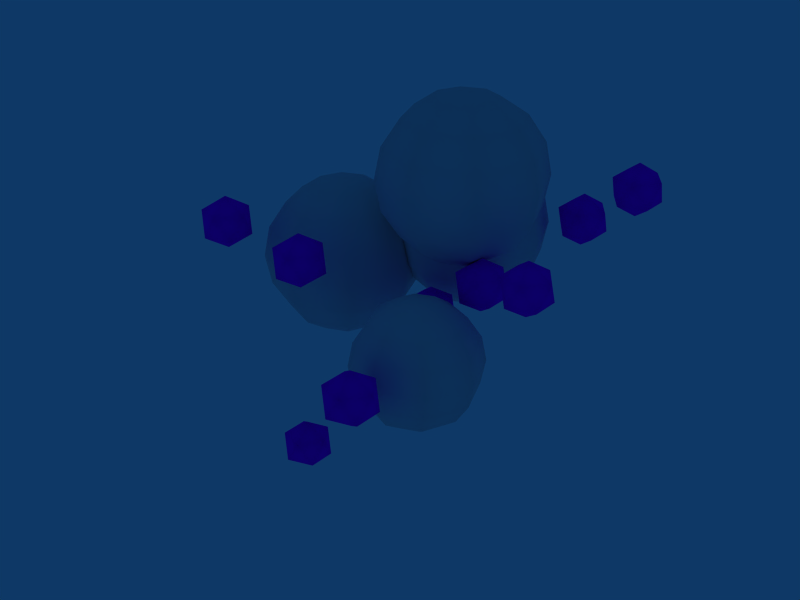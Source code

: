 # Source: ball_missile_s.blend  (saved by Blender 2.76.0; exported with 4.5.12 LTS)
import bpy
from mathutils import Matrix  # noqa: F401  (used for matrix-valued properties, if any)

bpy.ops.wm.read_factory_settings(use_empty=True)
scene = bpy.context.scene
scene.name = 'Scene'

# ---- collections
col_collection_1 = bpy.data.collections.new('Collection 1'); scene.collection.children.link(col_collection_1)

# ---- materials (node trees are filled in below, after node groups)
mat_material_002 = bpy.data.materials.new('Material.002')
mat_material_002.alpha_threshold = 0.0
mat_material_002.preview_render_type = 'FLAT'
mat_material_002.diffuse_color = (0.8333, 0.0, 1.0, 1.0)
mat_material_002.specular_color = (0.42, 0.42, 0.42)
mat_material_002.roughness = 0.5
mat_material_002.line_color = (0.0, 0.0, 0.0, 0.9047)
mat_material = bpy.data.materials.new('Material')
mat_material.alpha_threshold = 0.0
mat_material.preview_render_type = 'FLAT'
mat_material.diffuse_color = (0.8332, 0.8332, 0.8452, 1.0)
mat_material.specular_color = (0.5593, 0.5593, 0.5593)
mat_material.roughness = 0.5
mat_material.line_color = (0.0, 0.0, 0.0, 0.9047)

# ---- material node trees

# ---- world
world_world = bpy.data.worlds.new('World'); scene.world = world_world
world_world.color = (0.05656, 0.2208, 0.4)
world_world.use_sun_shadow = False
world_world.sun_shadow_jitter_overblur = 0.0
world_world.cycles.sampling_method = 'MANUAL'
world_world.cycles.sample_map_resolution = 256

# ---- meshes
me_sphere_025 = bpy.data.meshes.new('Sphere.025')
me_sphere_025.from_pydata([(0.0, 0.0, -1.414), (1.023, -0.7435, -0.6325), (-0.3909, -1.203, -0.6325), (-1.265, 0.0, -0.6325), (-0.3909, 1.203, -0.6325), (1.023, 0.7435, -0.6325), (0.3909, -1.203, 0.6325), (-1.023, -0.7435, 0.6325), (-1.023, 0.7435, 0.6325), (0.3909, 1.203, 0.6325), (1.265, 0.0, 0.6325), (0.0, 0.0, 1.414)], [], [(2, 0, 1), (1, 0, 5), (3, 0, 2), (4, 0, 3), (5, 0, 4), (1, 5, 10), (2, 1, 6), (3, 2, 7), (4, 3, 8), (5, 4, 9), (10, 6, 1), (6, 7, 2), (7, 8, 3), (8, 9, 4), (9, 10, 5), (6, 10, 11), (7, 6, 11), (8, 7, 11), (9, 8, 11), (10, 9, 11)])
me_sphere_025.polygons.foreach_set('use_smooth', [True] * 20)
_uv = me_sphere_025.uv_layers.new(name='UVMap')
_uv.uv.foreach_set('vector', [1.177, 0.7807, 0.7561, 0.8549, 0.9673, 0.6272, 0.9673, 0.6272, 0.7561, 0.8549, 0.7962, 0.5075, 0.443, 0.7223, 0.7561, 0.8549, 1.177, 0.7807, 0.6206, 0.5578, 0.7561, 0.8549, 0.443, 0.7223, 0.7962, 0.5075, 0.7561, 0.8549, 0.6206, 0.5578, 0.9673, 0.6272, 0.7962, 0.5075, 0.943, 0.2777, 1.177, 0.7807, 0.9673, 0.6272, 1.121, 0.4422, 0.443, 0.7223, 0.1769, 0.7807, 0.2962, 0.4925, 0.6206, 0.5578, 0.443, 0.7223, 0.4673, 0.3728, 0.7962, 0.5075, 0.6206, 0.5578, 0.6769, 0.2193, 0.943, 0.2777, 1.121, 0.4422, 0.9673, 0.6272, 0.1206, 0.4422, 0.2962, 0.4925, 0.1769, 0.7807, 0.2962, 0.4925, 0.4673, 0.3728, 0.443, 0.7223, 0.4673, 0.3728, 0.6769, 0.2193, 0.6206, 0.5578, 0.6769, 0.2193, 0.943, 0.2777, 0.7962, 0.5075, 1.121, 0.4422, 0.943, 0.2777, 1.256, 0.1451, 0.2962, 0.4925, 0.1206, 0.4422, 0.2561, 0.1451, 0.4673, 0.3728, 0.2962, 0.4925, 0.2561, 0.1451, 0.6769, 0.2193, 0.4673, 0.3728, 0.2561, 0.1451, 0.943, 0.2777, 0.6769, 0.2193, 1.256, 0.1451])
_ca = me_sphere_025.color_attributes.new('Col', 'BYTE_COLOR', 'CORNER')
_ca.data.foreach_set('color', [1.0, 1.0, 1.0, 1.0, 1.0, 1.0, 1.0, 1.0, 1.0, 1.0, 1.0, 1.0, 1.0, 1.0, 1.0, 1.0, 1.0, 1.0, 1.0, 1.0, 1.0, 1.0, 1.0, 1.0, 1.0, 1.0, 1.0, 1.0, 1.0, 1.0, 1.0, 1.0, 1.0, 1.0, 1.0, 1.0, 1.0, 1.0, 1.0, 1.0, 1.0, 1.0, 1.0, 1.0, 1.0, 1.0, 1.0, 1.0, 1.0, 1.0, 1.0, 1.0, 1.0, 1.0, 1.0, 1.0, 1.0, 1.0, 1.0, 1.0, 1.0, 1.0, 1.0, 1.0, 1.0, 1.0, 1.0, 1.0, 1.0, 1.0, 1.0, 1.0, 1.0, 1.0, 1.0, 1.0, 1.0, 1.0, 1.0, 1.0, 1.0, 1.0, 1.0, 1.0, 1.0, 1.0, 1.0, 1.0, 1.0, 1.0, 1.0, 1.0, 1.0, 1.0, 1.0, 1.0, 1.0, 1.0, 1.0, 1.0, 1.0, 1.0, 1.0, 1.0, 1.0, 1.0, 1.0, 1.0, 1.0, 1.0, 1.0, 1.0, 1.0, 1.0, 1.0, 1.0, 1.0, 1.0, 1.0, 1.0, 1.0, 1.0, 1.0, 1.0, 1.0, 1.0, 1.0, 1.0, 1.0, 1.0, 1.0, 1.0, 1.0, 1.0, 1.0, 1.0, 1.0, 1.0, 1.0, 1.0, 1.0, 1.0, 1.0, 1.0, 1.0, 1.0, 1.0, 1.0, 1.0, 1.0, 1.0, 1.0, 1.0, 1.0, 1.0, 1.0, 1.0, 1.0, 1.0, 1.0, 1.0, 1.0, 1.0, 1.0, 1.0, 1.0, 1.0, 1.0, 1.0, 1.0, 1.0, 1.0, 1.0, 1.0, 1.0, 1.0, 1.0, 1.0, 1.0, 1.0, 1.0, 1.0, 1.0, 1.0, 1.0, 1.0, 1.0, 1.0, 1.0, 1.0, 1.0, 1.0, 1.0, 1.0, 1.0, 1.0, 1.0, 1.0, 1.0, 1.0, 1.0, 1.0, 1.0, 1.0, 1.0, 1.0, 1.0, 1.0, 1.0, 1.0, 1.0, 1.0, 1.0, 1.0, 1.0, 1.0, 1.0, 1.0, 1.0, 1.0, 1.0, 1.0, 1.0, 1.0, 1.0, 1.0, 1.0, 1.0, 1.0, 1.0, 1.0, 1.0, 1.0, 1.0, 1.0, 1.0, 1.0, 1.0, 1.0, 1.0])
me_sphere_025.materials.append(mat_material_002)
me_sphere_025.use_remesh_preserve_volume = False
me_sphere_025.use_remesh_preserve_attributes = False
me_sphere_025.use_mirror_vertex_groups = False
me_sphere_025.update()
me_sphere_024 = bpy.data.meshes.new('Sphere.024')
me_sphere_024.from_pydata([(0.0, 0.0, -1.414), (1.023, -0.7435, -0.6325), (-0.3909, -1.203, -0.6325), (-1.265, 0.0, -0.6325), (-0.3909, 1.203, -0.6325), (1.023, 0.7435, -0.6325), (0.3909, -1.203, 0.6325), (-1.023, -0.7435, 0.6325), (-1.023, 0.7435, 0.6325), (0.3909, 1.203, 0.6325), (1.265, 0.0, 0.6325), (0.0, 0.0, 1.414)], [], [(2, 0, 1), (1, 0, 5), (3, 0, 2), (4, 0, 3), (5, 0, 4), (1, 5, 10), (2, 1, 6), (3, 2, 7), (4, 3, 8), (5, 4, 9), (10, 6, 1), (6, 7, 2), (7, 8, 3), (8, 9, 4), (9, 10, 5), (6, 10, 11), (7, 6, 11), (8, 7, 11), (9, 8, 11), (10, 9, 11)])
me_sphere_024.polygons.foreach_set('use_smooth', [True] * 20)
_uv = me_sphere_024.uv_layers.new(name='UVMap')
_uv.uv.foreach_set('vector', [1.177, 0.7807, 0.7561, 0.8549, 0.9673, 0.6272, 0.9673, 0.6272, 0.7561, 0.8549, 0.7962, 0.5075, 0.443, 0.7223, 0.7561, 0.8549, 1.177, 0.7807, 0.6206, 0.5578, 0.7561, 0.8549, 0.443, 0.7223, 0.7962, 0.5075, 0.7561, 0.8549, 0.6206, 0.5578, 0.9673, 0.6272, 0.7962, 0.5075, 0.943, 0.2777, 1.177, 0.7807, 0.9673, 0.6272, 1.121, 0.4422, 0.443, 0.7223, 0.1769, 0.7807, 0.2962, 0.4925, 0.6206, 0.5578, 0.443, 0.7223, 0.4673, 0.3728, 0.7962, 0.5075, 0.6206, 0.5578, 0.6769, 0.2193, 0.943, 0.2777, 1.121, 0.4422, 0.9673, 0.6272, 0.1206, 0.4422, 0.2962, 0.4925, 0.1769, 0.7807, 0.2962, 0.4925, 0.4673, 0.3728, 0.443, 0.7223, 0.4673, 0.3728, 0.6769, 0.2193, 0.6206, 0.5578, 0.6769, 0.2193, 0.943, 0.2777, 0.7962, 0.5075, 1.121, 0.4422, 0.943, 0.2777, 1.256, 0.1451, 0.2962, 0.4925, 0.1206, 0.4422, 0.2561, 0.1451, 0.4673, 0.3728, 0.2962, 0.4925, 0.2561, 0.1451, 0.6769, 0.2193, 0.4673, 0.3728, 0.2561, 0.1451, 0.943, 0.2777, 0.6769, 0.2193, 1.256, 0.1451])
_ca = me_sphere_024.color_attributes.new('Col', 'BYTE_COLOR', 'CORNER')
_ca.data.foreach_set('color', [1.0, 1.0, 1.0, 1.0, 1.0, 1.0, 1.0, 1.0, 1.0, 1.0, 1.0, 1.0, 1.0, 1.0, 1.0, 1.0, 1.0, 1.0, 1.0, 1.0, 1.0, 1.0, 1.0, 1.0, 1.0, 1.0, 1.0, 1.0, 1.0, 1.0, 1.0, 1.0, 1.0, 1.0, 1.0, 1.0, 1.0, 1.0, 1.0, 1.0, 1.0, 1.0, 1.0, 1.0, 1.0, 1.0, 1.0, 1.0, 1.0, 1.0, 1.0, 1.0, 1.0, 1.0, 1.0, 1.0, 1.0, 1.0, 1.0, 1.0, 1.0, 1.0, 1.0, 1.0, 1.0, 1.0, 1.0, 1.0, 1.0, 1.0, 1.0, 1.0, 1.0, 1.0, 1.0, 1.0, 1.0, 1.0, 1.0, 1.0, 1.0, 1.0, 1.0, 1.0, 1.0, 1.0, 1.0, 1.0, 1.0, 1.0, 1.0, 1.0, 1.0, 1.0, 1.0, 1.0, 1.0, 1.0, 1.0, 1.0, 1.0, 1.0, 1.0, 1.0, 1.0, 1.0, 1.0, 1.0, 1.0, 1.0, 1.0, 1.0, 1.0, 1.0, 1.0, 1.0, 1.0, 1.0, 1.0, 1.0, 1.0, 1.0, 1.0, 1.0, 1.0, 1.0, 1.0, 1.0, 1.0, 1.0, 1.0, 1.0, 1.0, 1.0, 1.0, 1.0, 1.0, 1.0, 1.0, 1.0, 1.0, 1.0, 1.0, 1.0, 1.0, 1.0, 1.0, 1.0, 1.0, 1.0, 1.0, 1.0, 1.0, 1.0, 1.0, 1.0, 1.0, 1.0, 1.0, 1.0, 1.0, 1.0, 1.0, 1.0, 1.0, 1.0, 1.0, 1.0, 1.0, 1.0, 1.0, 1.0, 1.0, 1.0, 1.0, 1.0, 1.0, 1.0, 1.0, 1.0, 1.0, 1.0, 1.0, 1.0, 1.0, 1.0, 1.0, 1.0, 1.0, 1.0, 1.0, 1.0, 1.0, 1.0, 1.0, 1.0, 1.0, 1.0, 1.0, 1.0, 1.0, 1.0, 1.0, 1.0, 1.0, 1.0, 1.0, 1.0, 1.0, 1.0, 1.0, 1.0, 1.0, 1.0, 1.0, 1.0, 1.0, 1.0, 1.0, 1.0, 1.0, 1.0, 1.0, 1.0, 1.0, 1.0, 1.0, 1.0, 1.0, 1.0, 1.0, 1.0, 1.0, 1.0, 1.0, 1.0, 1.0, 1.0, 1.0, 1.0])
me_sphere_024.materials.append(mat_material_002)
me_sphere_024.use_remesh_preserve_volume = False
me_sphere_024.use_remesh_preserve_attributes = False
me_sphere_024.use_mirror_vertex_groups = False
me_sphere_024.update()
me_sphere_023 = bpy.data.meshes.new('Sphere.023')
me_sphere_023.from_pydata([(0.0, 0.0, -1.414), (1.023, -0.7435, -0.6325), (-0.3909, -1.203, -0.6325), (-1.265, 0.0, -0.6325), (-0.3909, 1.203, -0.6325), (1.023, 0.7435, -0.6325), (0.3909, -1.203, 0.6325), (-1.023, -0.7435, 0.6325), (-1.023, 0.7435, 0.6325), (0.3909, 1.203, 0.6325), (1.265, 0.0, 0.6325), (0.0, 0.0, 1.414)], [], [(2, 0, 1), (1, 0, 5), (3, 0, 2), (4, 0, 3), (5, 0, 4), (1, 5, 10), (2, 1, 6), (3, 2, 7), (4, 3, 8), (5, 4, 9), (10, 6, 1), (6, 7, 2), (7, 8, 3), (8, 9, 4), (9, 10, 5), (6, 10, 11), (7, 6, 11), (8, 7, 11), (9, 8, 11), (10, 9, 11)])
me_sphere_023.polygons.foreach_set('use_smooth', [True] * 20)
_uv = me_sphere_023.uv_layers.new(name='UVMap')
_uv.uv.foreach_set('vector', [1.177, 0.7807, 0.7561, 0.8549, 0.9673, 0.6272, 0.9673, 0.6272, 0.7561, 0.8549, 0.7962, 0.5075, 0.443, 0.7223, 0.7561, 0.8549, 1.177, 0.7807, 0.6206, 0.5578, 0.7561, 0.8549, 0.443, 0.7223, 0.7962, 0.5075, 0.7561, 0.8549, 0.6206, 0.5578, 0.9673, 0.6272, 0.7962, 0.5075, 0.943, 0.2777, 1.177, 0.7807, 0.9673, 0.6272, 1.121, 0.4422, 0.443, 0.7223, 0.1769, 0.7807, 0.2962, 0.4925, 0.6206, 0.5578, 0.443, 0.7223, 0.4673, 0.3728, 0.7962, 0.5075, 0.6206, 0.5578, 0.6769, 0.2193, 0.943, 0.2777, 1.121, 0.4422, 0.9673, 0.6272, 0.1206, 0.4422, 0.2962, 0.4925, 0.1769, 0.7807, 0.2962, 0.4925, 0.4673, 0.3728, 0.443, 0.7223, 0.4673, 0.3728, 0.6769, 0.2193, 0.6206, 0.5578, 0.6769, 0.2193, 0.943, 0.2777, 0.7962, 0.5075, 1.121, 0.4422, 0.943, 0.2777, 1.256, 0.1451, 0.2962, 0.4925, 0.1206, 0.4422, 0.2561, 0.1451, 0.4673, 0.3728, 0.2962, 0.4925, 0.2561, 0.1451, 0.6769, 0.2193, 0.4673, 0.3728, 0.2561, 0.1451, 0.943, 0.2777, 0.6769, 0.2193, 1.256, 0.1451])
_ca = me_sphere_023.color_attributes.new('Col', 'BYTE_COLOR', 'CORNER')
_ca.data.foreach_set('color', [1.0, 1.0, 1.0, 1.0, 1.0, 1.0, 1.0, 1.0, 1.0, 1.0, 1.0, 1.0, 1.0, 1.0, 1.0, 1.0, 1.0, 1.0, 1.0, 1.0, 1.0, 1.0, 1.0, 1.0, 1.0, 1.0, 1.0, 1.0, 1.0, 1.0, 1.0, 1.0, 1.0, 1.0, 1.0, 1.0, 1.0, 1.0, 1.0, 1.0, 1.0, 1.0, 1.0, 1.0, 1.0, 1.0, 1.0, 1.0, 1.0, 1.0, 1.0, 1.0, 1.0, 1.0, 1.0, 1.0, 1.0, 1.0, 1.0, 1.0, 1.0, 1.0, 1.0, 1.0, 1.0, 1.0, 1.0, 1.0, 1.0, 1.0, 1.0, 1.0, 1.0, 1.0, 1.0, 1.0, 1.0, 1.0, 1.0, 1.0, 1.0, 1.0, 1.0, 1.0, 1.0, 1.0, 1.0, 1.0, 1.0, 1.0, 1.0, 1.0, 1.0, 1.0, 1.0, 1.0, 1.0, 1.0, 1.0, 1.0, 1.0, 1.0, 1.0, 1.0, 1.0, 1.0, 1.0, 1.0, 1.0, 1.0, 1.0, 1.0, 1.0, 1.0, 1.0, 1.0, 1.0, 1.0, 1.0, 1.0, 1.0, 1.0, 1.0, 1.0, 1.0, 1.0, 1.0, 1.0, 1.0, 1.0, 1.0, 1.0, 1.0, 1.0, 1.0, 1.0, 1.0, 1.0, 1.0, 1.0, 1.0, 1.0, 1.0, 1.0, 1.0, 1.0, 1.0, 1.0, 1.0, 1.0, 1.0, 1.0, 1.0, 1.0, 1.0, 1.0, 1.0, 1.0, 1.0, 1.0, 1.0, 1.0, 1.0, 1.0, 1.0, 1.0, 1.0, 1.0, 1.0, 1.0, 1.0, 1.0, 1.0, 1.0, 1.0, 1.0, 1.0, 1.0, 1.0, 1.0, 1.0, 1.0, 1.0, 1.0, 1.0, 1.0, 1.0, 1.0, 1.0, 1.0, 1.0, 1.0, 1.0, 1.0, 1.0, 1.0, 1.0, 1.0, 1.0, 1.0, 1.0, 1.0, 1.0, 1.0, 1.0, 1.0, 1.0, 1.0, 1.0, 1.0, 1.0, 1.0, 1.0, 1.0, 1.0, 1.0, 1.0, 1.0, 1.0, 1.0, 1.0, 1.0, 1.0, 1.0, 1.0, 1.0, 1.0, 1.0, 1.0, 1.0, 1.0, 1.0, 1.0, 1.0, 1.0, 1.0, 1.0, 1.0, 1.0, 1.0])
me_sphere_023.materials.append(mat_material_002)
me_sphere_023.use_remesh_preserve_volume = False
me_sphere_023.use_remesh_preserve_attributes = False
me_sphere_023.use_mirror_vertex_groups = False
me_sphere_023.update()
me_sphere_022 = bpy.data.meshes.new('Sphere.022')
me_sphere_022.from_pydata([(0.0, 0.0, -1.414), (1.023, -0.7435, -0.6325), (-0.3909, -1.203, -0.6325), (-1.265, 0.0, -0.6325), (-0.3909, 1.203, -0.6325), (1.023, 0.7435, -0.6325), (0.3909, -1.203, 0.6325), (-1.023, -0.7435, 0.6325), (-1.023, 0.7435, 0.6325), (0.3909, 1.203, 0.6325), (1.265, 0.0, 0.6325), (0.0, 0.0, 1.414)], [], [(2, 0, 1), (1, 0, 5), (3, 0, 2), (4, 0, 3), (5, 0, 4), (1, 5, 10), (2, 1, 6), (3, 2, 7), (4, 3, 8), (5, 4, 9), (10, 6, 1), (6, 7, 2), (7, 8, 3), (8, 9, 4), (9, 10, 5), (6, 10, 11), (7, 6, 11), (8, 7, 11), (9, 8, 11), (10, 9, 11)])
me_sphere_022.polygons.foreach_set('use_smooth', [True] * 20)
_uv = me_sphere_022.uv_layers.new(name='UVMap')
_uv.uv.foreach_set('vector', [1.177, 0.7807, 0.7561, 0.8549, 0.9673, 0.6272, 0.9673, 0.6272, 0.7561, 0.8549, 0.7962, 0.5075, 0.443, 0.7223, 0.7561, 0.8549, 1.177, 0.7807, 0.6206, 0.5578, 0.7561, 0.8549, 0.443, 0.7223, 0.7962, 0.5075, 0.7561, 0.8549, 0.6206, 0.5578, 0.9673, 0.6272, 0.7962, 0.5075, 0.943, 0.2777, 1.177, 0.7807, 0.9673, 0.6272, 1.121, 0.4422, 0.443, 0.7223, 0.1769, 0.7807, 0.2962, 0.4925, 0.6206, 0.5578, 0.443, 0.7223, 0.4673, 0.3728, 0.7962, 0.5075, 0.6206, 0.5578, 0.6769, 0.2193, 0.943, 0.2777, 1.121, 0.4422, 0.9673, 0.6272, 0.1206, 0.4422, 0.2962, 0.4925, 0.1769, 0.7807, 0.2962, 0.4925, 0.4673, 0.3728, 0.443, 0.7223, 0.4673, 0.3728, 0.6769, 0.2193, 0.6206, 0.5578, 0.6769, 0.2193, 0.943, 0.2777, 0.7962, 0.5075, 1.121, 0.4422, 0.943, 0.2777, 1.256, 0.1451, 0.2962, 0.4925, 0.1206, 0.4422, 0.2561, 0.1451, 0.4673, 0.3728, 0.2962, 0.4925, 0.2561, 0.1451, 0.6769, 0.2193, 0.4673, 0.3728, 0.2561, 0.1451, 0.943, 0.2777, 0.6769, 0.2193, 1.256, 0.1451])
_ca = me_sphere_022.color_attributes.new('Col', 'BYTE_COLOR', 'CORNER')
_ca.data.foreach_set('color', [1.0, 1.0, 1.0, 1.0, 1.0, 1.0, 1.0, 1.0, 1.0, 1.0, 1.0, 1.0, 1.0, 1.0, 1.0, 1.0, 1.0, 1.0, 1.0, 1.0, 1.0, 1.0, 1.0, 1.0, 1.0, 1.0, 1.0, 1.0, 1.0, 1.0, 1.0, 1.0, 1.0, 1.0, 1.0, 1.0, 1.0, 1.0, 1.0, 1.0, 1.0, 1.0, 1.0, 1.0, 1.0, 1.0, 1.0, 1.0, 1.0, 1.0, 1.0, 1.0, 1.0, 1.0, 1.0, 1.0, 1.0, 1.0, 1.0, 1.0, 1.0, 1.0, 1.0, 1.0, 1.0, 1.0, 1.0, 1.0, 1.0, 1.0, 1.0, 1.0, 1.0, 1.0, 1.0, 1.0, 1.0, 1.0, 1.0, 1.0, 1.0, 1.0, 1.0, 1.0, 1.0, 1.0, 1.0, 1.0, 1.0, 1.0, 1.0, 1.0, 1.0, 1.0, 1.0, 1.0, 1.0, 1.0, 1.0, 1.0, 1.0, 1.0, 1.0, 1.0, 1.0, 1.0, 1.0, 1.0, 1.0, 1.0, 1.0, 1.0, 1.0, 1.0, 1.0, 1.0, 1.0, 1.0, 1.0, 1.0, 1.0, 1.0, 1.0, 1.0, 1.0, 1.0, 1.0, 1.0, 1.0, 1.0, 1.0, 1.0, 1.0, 1.0, 1.0, 1.0, 1.0, 1.0, 1.0, 1.0, 1.0, 1.0, 1.0, 1.0, 1.0, 1.0, 1.0, 1.0, 1.0, 1.0, 1.0, 1.0, 1.0, 1.0, 1.0, 1.0, 1.0, 1.0, 1.0, 1.0, 1.0, 1.0, 1.0, 1.0, 1.0, 1.0, 1.0, 1.0, 1.0, 1.0, 1.0, 1.0, 1.0, 1.0, 1.0, 1.0, 1.0, 1.0, 1.0, 1.0, 1.0, 1.0, 1.0, 1.0, 1.0, 1.0, 1.0, 1.0, 1.0, 1.0, 1.0, 1.0, 1.0, 1.0, 1.0, 1.0, 1.0, 1.0, 1.0, 1.0, 1.0, 1.0, 1.0, 1.0, 1.0, 1.0, 1.0, 1.0, 1.0, 1.0, 1.0, 1.0, 1.0, 1.0, 1.0, 1.0, 1.0, 1.0, 1.0, 1.0, 1.0, 1.0, 1.0, 1.0, 1.0, 1.0, 1.0, 1.0, 1.0, 1.0, 1.0, 1.0, 1.0, 1.0, 1.0, 1.0, 1.0, 1.0, 1.0, 1.0])
me_sphere_022.materials.append(mat_material_002)
me_sphere_022.use_remesh_preserve_volume = False
me_sphere_022.use_remesh_preserve_attributes = False
me_sphere_022.use_mirror_vertex_groups = False
me_sphere_022.update()
me_sphere_021 = bpy.data.meshes.new('Sphere.021')
me_sphere_021.from_pydata([(0.0, 0.0, -1.414), (1.023, -0.7435, -0.6325), (-0.3909, -1.203, -0.6325), (-1.265, 0.0, -0.6325), (-0.3909, 1.203, -0.6325), (1.023, 0.7435, -0.6325), (0.3909, -1.203, 0.6325), (-1.023, -0.7435, 0.6325), (-1.023, 0.7435, 0.6325), (0.3909, 1.203, 0.6325), (1.265, 0.0, 0.6325), (0.0, 0.0, 1.414)], [], [(2, 0, 1), (1, 0, 5), (3, 0, 2), (4, 0, 3), (5, 0, 4), (1, 5, 10), (2, 1, 6), (3, 2, 7), (4, 3, 8), (5, 4, 9), (10, 6, 1), (6, 7, 2), (7, 8, 3), (8, 9, 4), (9, 10, 5), (6, 10, 11), (7, 6, 11), (8, 7, 11), (9, 8, 11), (10, 9, 11)])
me_sphere_021.polygons.foreach_set('use_smooth', [True] * 20)
_uv = me_sphere_021.uv_layers.new(name='UVMap')
_uv.uv.foreach_set('vector', [1.177, 0.7807, 0.7561, 0.8549, 0.9673, 0.6272, 0.9673, 0.6272, 0.7561, 0.8549, 0.7962, 0.5075, 0.443, 0.7223, 0.7561, 0.8549, 1.177, 0.7807, 0.6206, 0.5578, 0.7561, 0.8549, 0.443, 0.7223, 0.7962, 0.5075, 0.7561, 0.8549, 0.6206, 0.5578, 0.9673, 0.6272, 0.7962, 0.5075, 0.943, 0.2777, 1.177, 0.7807, 0.9673, 0.6272, 1.121, 0.4422, 0.443, 0.7223, 0.1769, 0.7807, 0.2962, 0.4925, 0.6206, 0.5578, 0.443, 0.7223, 0.4673, 0.3728, 0.7962, 0.5075, 0.6206, 0.5578, 0.6769, 0.2193, 0.943, 0.2777, 1.121, 0.4422, 0.9673, 0.6272, 0.1206, 0.4422, 0.2962, 0.4925, 0.1769, 0.7807, 0.2962, 0.4925, 0.4673, 0.3728, 0.443, 0.7223, 0.4673, 0.3728, 0.6769, 0.2193, 0.6206, 0.5578, 0.6769, 0.2193, 0.943, 0.2777, 0.7962, 0.5075, 1.121, 0.4422, 0.943, 0.2777, 1.256, 0.1451, 0.2962, 0.4925, 0.1206, 0.4422, 0.2561, 0.1451, 0.4673, 0.3728, 0.2962, 0.4925, 0.2561, 0.1451, 0.6769, 0.2193, 0.4673, 0.3728, 0.2561, 0.1451, 0.943, 0.2777, 0.6769, 0.2193, 1.256, 0.1451])
_ca = me_sphere_021.color_attributes.new('Col', 'BYTE_COLOR', 'CORNER')
_ca.data.foreach_set('color', [1.0, 1.0, 1.0, 1.0, 1.0, 1.0, 1.0, 1.0, 1.0, 1.0, 1.0, 1.0, 1.0, 1.0, 1.0, 1.0, 1.0, 1.0, 1.0, 1.0, 1.0, 1.0, 1.0, 1.0, 1.0, 1.0, 1.0, 1.0, 1.0, 1.0, 1.0, 1.0, 1.0, 1.0, 1.0, 1.0, 1.0, 1.0, 1.0, 1.0, 1.0, 1.0, 1.0, 1.0, 1.0, 1.0, 1.0, 1.0, 1.0, 1.0, 1.0, 1.0, 1.0, 1.0, 1.0, 1.0, 1.0, 1.0, 1.0, 1.0, 1.0, 1.0, 1.0, 1.0, 1.0, 1.0, 1.0, 1.0, 1.0, 1.0, 1.0, 1.0, 1.0, 1.0, 1.0, 1.0, 1.0, 1.0, 1.0, 1.0, 1.0, 1.0, 1.0, 1.0, 1.0, 1.0, 1.0, 1.0, 1.0, 1.0, 1.0, 1.0, 1.0, 1.0, 1.0, 1.0, 1.0, 1.0, 1.0, 1.0, 1.0, 1.0, 1.0, 1.0, 1.0, 1.0, 1.0, 1.0, 1.0, 1.0, 1.0, 1.0, 1.0, 1.0, 1.0, 1.0, 1.0, 1.0, 1.0, 1.0, 1.0, 1.0, 1.0, 1.0, 1.0, 1.0, 1.0, 1.0, 1.0, 1.0, 1.0, 1.0, 1.0, 1.0, 1.0, 1.0, 1.0, 1.0, 1.0, 1.0, 1.0, 1.0, 1.0, 1.0, 1.0, 1.0, 1.0, 1.0, 1.0, 1.0, 1.0, 1.0, 1.0, 1.0, 1.0, 1.0, 1.0, 1.0, 1.0, 1.0, 1.0, 1.0, 1.0, 1.0, 1.0, 1.0, 1.0, 1.0, 1.0, 1.0, 1.0, 1.0, 1.0, 1.0, 1.0, 1.0, 1.0, 1.0, 1.0, 1.0, 1.0, 1.0, 1.0, 1.0, 1.0, 1.0, 1.0, 1.0, 1.0, 1.0, 1.0, 1.0, 1.0, 1.0, 1.0, 1.0, 1.0, 1.0, 1.0, 1.0, 1.0, 1.0, 1.0, 1.0, 1.0, 1.0, 1.0, 1.0, 1.0, 1.0, 1.0, 1.0, 1.0, 1.0, 1.0, 1.0, 1.0, 1.0, 1.0, 1.0, 1.0, 1.0, 1.0, 1.0, 1.0, 1.0, 1.0, 1.0, 1.0, 1.0, 1.0, 1.0, 1.0, 1.0, 1.0, 1.0, 1.0, 1.0, 1.0, 1.0])
me_sphere_021.materials.append(mat_material_002)
me_sphere_021.use_remesh_preserve_volume = False
me_sphere_021.use_remesh_preserve_attributes = False
me_sphere_021.use_mirror_vertex_groups = False
me_sphere_021.update()
me_sphere_020 = bpy.data.meshes.new('Sphere.020')
me_sphere_020.from_pydata([(0.0, 0.0, -1.414), (1.023, -0.7435, -0.6325), (-0.3909, -1.203, -0.6325), (-1.265, 0.0, -0.6325), (-0.3909, 1.203, -0.6325), (1.023, 0.7435, -0.6325), (0.3909, -1.203, 0.6325), (-1.023, -0.7435, 0.6325), (-1.023, 0.7435, 0.6325), (0.3909, 1.203, 0.6325), (1.265, 0.0, 0.6325), (0.0, 0.0, 1.414)], [], [(2, 0, 1), (1, 0, 5), (3, 0, 2), (4, 0, 3), (5, 0, 4), (1, 5, 10), (2, 1, 6), (3, 2, 7), (4, 3, 8), (5, 4, 9), (10, 6, 1), (6, 7, 2), (7, 8, 3), (8, 9, 4), (9, 10, 5), (6, 10, 11), (7, 6, 11), (8, 7, 11), (9, 8, 11), (10, 9, 11)])
me_sphere_020.polygons.foreach_set('use_smooth', [True] * 20)
_uv = me_sphere_020.uv_layers.new(name='UVMap')
_uv.uv.foreach_set('vector', [1.177, 0.7807, 0.7561, 0.8549, 0.9673, 0.6272, 0.9673, 0.6272, 0.7561, 0.8549, 0.7962, 0.5075, 0.443, 0.7223, 0.7561, 0.8549, 1.177, 0.7807, 0.6206, 0.5578, 0.7561, 0.8549, 0.443, 0.7223, 0.7962, 0.5075, 0.7561, 0.8549, 0.6206, 0.5578, 0.9673, 0.6272, 0.7962, 0.5075, 0.943, 0.2777, 1.177, 0.7807, 0.9673, 0.6272, 1.121, 0.4422, 0.443, 0.7223, 0.1769, 0.7807, 0.2962, 0.4925, 0.6206, 0.5578, 0.443, 0.7223, 0.4673, 0.3728, 0.7962, 0.5075, 0.6206, 0.5578, 0.6769, 0.2193, 0.943, 0.2777, 1.121, 0.4422, 0.9673, 0.6272, 0.1206, 0.4422, 0.2962, 0.4925, 0.1769, 0.7807, 0.2962, 0.4925, 0.4673, 0.3728, 0.443, 0.7223, 0.4673, 0.3728, 0.6769, 0.2193, 0.6206, 0.5578, 0.6769, 0.2193, 0.943, 0.2777, 0.7962, 0.5075, 1.121, 0.4422, 0.943, 0.2777, 1.256, 0.1451, 0.2962, 0.4925, 0.1206, 0.4422, 0.2561, 0.1451, 0.4673, 0.3728, 0.2962, 0.4925, 0.2561, 0.1451, 0.6769, 0.2193, 0.4673, 0.3728, 0.2561, 0.1451, 0.943, 0.2777, 0.6769, 0.2193, 1.256, 0.1451])
_ca = me_sphere_020.color_attributes.new('Col', 'BYTE_COLOR', 'CORNER')
_ca.data.foreach_set('color', [1.0, 1.0, 1.0, 1.0, 1.0, 1.0, 1.0, 1.0, 1.0, 1.0, 1.0, 1.0, 1.0, 1.0, 1.0, 1.0, 1.0, 1.0, 1.0, 1.0, 1.0, 1.0, 1.0, 1.0, 1.0, 1.0, 1.0, 1.0, 1.0, 1.0, 1.0, 1.0, 1.0, 1.0, 1.0, 1.0, 1.0, 1.0, 1.0, 1.0, 1.0, 1.0, 1.0, 1.0, 1.0, 1.0, 1.0, 1.0, 1.0, 1.0, 1.0, 1.0, 1.0, 1.0, 1.0, 1.0, 1.0, 1.0, 1.0, 1.0, 1.0, 1.0, 1.0, 1.0, 1.0, 1.0, 1.0, 1.0, 1.0, 1.0, 1.0, 1.0, 1.0, 1.0, 1.0, 1.0, 1.0, 1.0, 1.0, 1.0, 1.0, 1.0, 1.0, 1.0, 1.0, 1.0, 1.0, 1.0, 1.0, 1.0, 1.0, 1.0, 1.0, 1.0, 1.0, 1.0, 1.0, 1.0, 1.0, 1.0, 1.0, 1.0, 1.0, 1.0, 1.0, 1.0, 1.0, 1.0, 1.0, 1.0, 1.0, 1.0, 1.0, 1.0, 1.0, 1.0, 1.0, 1.0, 1.0, 1.0, 1.0, 1.0, 1.0, 1.0, 1.0, 1.0, 1.0, 1.0, 1.0, 1.0, 1.0, 1.0, 1.0, 1.0, 1.0, 1.0, 1.0, 1.0, 1.0, 1.0, 1.0, 1.0, 1.0, 1.0, 1.0, 1.0, 1.0, 1.0, 1.0, 1.0, 1.0, 1.0, 1.0, 1.0, 1.0, 1.0, 1.0, 1.0, 1.0, 1.0, 1.0, 1.0, 1.0, 1.0, 1.0, 1.0, 1.0, 1.0, 1.0, 1.0, 1.0, 1.0, 1.0, 1.0, 1.0, 1.0, 1.0, 1.0, 1.0, 1.0, 1.0, 1.0, 1.0, 1.0, 1.0, 1.0, 1.0, 1.0, 1.0, 1.0, 1.0, 1.0, 1.0, 1.0, 1.0, 1.0, 1.0, 1.0, 1.0, 1.0, 1.0, 1.0, 1.0, 1.0, 1.0, 1.0, 1.0, 1.0, 1.0, 1.0, 1.0, 1.0, 1.0, 1.0, 1.0, 1.0, 1.0, 1.0, 1.0, 1.0, 1.0, 1.0, 1.0, 1.0, 1.0, 1.0, 1.0, 1.0, 1.0, 1.0, 1.0, 1.0, 1.0, 1.0, 1.0, 1.0, 1.0, 1.0, 1.0, 1.0])
me_sphere_020.materials.append(mat_material_002)
me_sphere_020.use_remesh_preserve_volume = False
me_sphere_020.use_remesh_preserve_attributes = False
me_sphere_020.use_mirror_vertex_groups = False
me_sphere_020.update()
me_sphere_019 = bpy.data.meshes.new('Sphere.019')
me_sphere_019.from_pydata([(0.0, 0.0, -1.414), (1.023, -0.7435, -0.6325), (-0.3909, -1.203, -0.6325), (-1.265, 0.0, -0.6325), (-0.3909, 1.203, -0.6325), (1.023, 0.7435, -0.6325), (0.3909, -1.203, 0.6325), (-1.023, -0.7435, 0.6325), (-1.023, 0.7435, 0.6325), (0.3909, 1.203, 0.6325), (1.265, 0.0, 0.6325), (0.0, 0.0, 1.414)], [], [(2, 0, 1), (1, 0, 5), (3, 0, 2), (4, 0, 3), (5, 0, 4), (1, 5, 10), (2, 1, 6), (3, 2, 7), (4, 3, 8), (5, 4, 9), (10, 6, 1), (6, 7, 2), (7, 8, 3), (8, 9, 4), (9, 10, 5), (6, 10, 11), (7, 6, 11), (8, 7, 11), (9, 8, 11), (10, 9, 11)])
me_sphere_019.polygons.foreach_set('use_smooth', [True] * 20)
_uv = me_sphere_019.uv_layers.new(name='UVMap')
_uv.uv.foreach_set('vector', [1.177, 0.7807, 0.7561, 0.8549, 0.9673, 0.6272, 0.9673, 0.6272, 0.7561, 0.8549, 0.7962, 0.5075, 0.443, 0.7223, 0.7561, 0.8549, 1.177, 0.7807, 0.6206, 0.5578, 0.7561, 0.8549, 0.443, 0.7223, 0.7962, 0.5075, 0.7561, 0.8549, 0.6206, 0.5578, 0.9673, 0.6272, 0.7962, 0.5075, 0.943, 0.2777, 1.177, 0.7807, 0.9673, 0.6272, 1.121, 0.4422, 0.443, 0.7223, 0.1769, 0.7807, 0.2962, 0.4925, 0.6206, 0.5578, 0.443, 0.7223, 0.4673, 0.3728, 0.7962, 0.5075, 0.6206, 0.5578, 0.6769, 0.2193, 0.943, 0.2777, 1.121, 0.4422, 0.9673, 0.6272, 0.1206, 0.4422, 0.2962, 0.4925, 0.1769, 0.7807, 0.2962, 0.4925, 0.4673, 0.3728, 0.443, 0.7223, 0.4673, 0.3728, 0.6769, 0.2193, 0.6206, 0.5578, 0.6769, 0.2193, 0.943, 0.2777, 0.7962, 0.5075, 1.121, 0.4422, 0.943, 0.2777, 1.256, 0.1451, 0.2962, 0.4925, 0.1206, 0.4422, 0.2561, 0.1451, 0.4673, 0.3728, 0.2962, 0.4925, 0.2561, 0.1451, 0.6769, 0.2193, 0.4673, 0.3728, 0.2561, 0.1451, 0.943, 0.2777, 0.6769, 0.2193, 1.256, 0.1451])
_ca = me_sphere_019.color_attributes.new('Col', 'BYTE_COLOR', 'CORNER')
_ca.data.foreach_set('color', [1.0, 1.0, 1.0, 1.0, 1.0, 1.0, 1.0, 1.0, 1.0, 1.0, 1.0, 1.0, 1.0, 1.0, 1.0, 1.0, 1.0, 1.0, 1.0, 1.0, 1.0, 1.0, 1.0, 1.0, 1.0, 1.0, 1.0, 1.0, 1.0, 1.0, 1.0, 1.0, 1.0, 1.0, 1.0, 1.0, 1.0, 1.0, 1.0, 1.0, 1.0, 1.0, 1.0, 1.0, 1.0, 1.0, 1.0, 1.0, 1.0, 1.0, 1.0, 1.0, 1.0, 1.0, 1.0, 1.0, 1.0, 1.0, 1.0, 1.0, 1.0, 1.0, 1.0, 1.0, 1.0, 1.0, 1.0, 1.0, 1.0, 1.0, 1.0, 1.0, 1.0, 1.0, 1.0, 1.0, 1.0, 1.0, 1.0, 1.0, 1.0, 1.0, 1.0, 1.0, 1.0, 1.0, 1.0, 1.0, 1.0, 1.0, 1.0, 1.0, 1.0, 1.0, 1.0, 1.0, 1.0, 1.0, 1.0, 1.0, 1.0, 1.0, 1.0, 1.0, 1.0, 1.0, 1.0, 1.0, 1.0, 1.0, 1.0, 1.0, 1.0, 1.0, 1.0, 1.0, 1.0, 1.0, 1.0, 1.0, 1.0, 1.0, 1.0, 1.0, 1.0, 1.0, 1.0, 1.0, 1.0, 1.0, 1.0, 1.0, 1.0, 1.0, 1.0, 1.0, 1.0, 1.0, 1.0, 1.0, 1.0, 1.0, 1.0, 1.0, 1.0, 1.0, 1.0, 1.0, 1.0, 1.0, 1.0, 1.0, 1.0, 1.0, 1.0, 1.0, 1.0, 1.0, 1.0, 1.0, 1.0, 1.0, 1.0, 1.0, 1.0, 1.0, 1.0, 1.0, 1.0, 1.0, 1.0, 1.0, 1.0, 1.0, 1.0, 1.0, 1.0, 1.0, 1.0, 1.0, 1.0, 1.0, 1.0, 1.0, 1.0, 1.0, 1.0, 1.0, 1.0, 1.0, 1.0, 1.0, 1.0, 1.0, 1.0, 1.0, 1.0, 1.0, 1.0, 1.0, 1.0, 1.0, 1.0, 1.0, 1.0, 1.0, 1.0, 1.0, 1.0, 1.0, 1.0, 1.0, 1.0, 1.0, 1.0, 1.0, 1.0, 1.0, 1.0, 1.0, 1.0, 1.0, 1.0, 1.0, 1.0, 1.0, 1.0, 1.0, 1.0, 1.0, 1.0, 1.0, 1.0, 1.0, 1.0, 1.0, 1.0, 1.0, 1.0, 1.0])
me_sphere_019.materials.append(mat_material_002)
me_sphere_019.use_remesh_preserve_volume = False
me_sphere_019.use_remesh_preserve_attributes = False
me_sphere_019.use_mirror_vertex_groups = False
me_sphere_019.update()
me_sphere_018 = bpy.data.meshes.new('Sphere.018')
me_sphere_018.from_pydata([(0.0, 0.0, -1.414), (1.023, -0.7435, -0.6325), (-0.3909, -1.203, -0.6325), (-1.265, 0.0, -0.6325), (-0.3909, 1.203, -0.6325), (1.023, 0.7435, -0.6325), (0.3909, -1.203, 0.6325), (-1.023, -0.7435, 0.6325), (-1.023, 0.7435, 0.6325), (0.3909, 1.203, 0.6325), (1.265, 0.0, 0.6325), (0.0, 0.0, 1.414)], [], [(2, 0, 1), (1, 0, 5), (3, 0, 2), (4, 0, 3), (5, 0, 4), (1, 5, 10), (2, 1, 6), (3, 2, 7), (4, 3, 8), (5, 4, 9), (10, 6, 1), (6, 7, 2), (7, 8, 3), (8, 9, 4), (9, 10, 5), (6, 10, 11), (7, 6, 11), (8, 7, 11), (9, 8, 11), (10, 9, 11)])
me_sphere_018.polygons.foreach_set('use_smooth', [True] * 20)
_uv = me_sphere_018.uv_layers.new(name='UVMap')
_uv.uv.foreach_set('vector', [1.177, 0.7807, 0.7561, 0.8549, 0.9673, 0.6272, 0.9673, 0.6272, 0.7561, 0.8549, 0.7962, 0.5075, 0.443, 0.7223, 0.7561, 0.8549, 1.177, 0.7807, 0.6206, 0.5578, 0.7561, 0.8549, 0.443, 0.7223, 0.7962, 0.5075, 0.7561, 0.8549, 0.6206, 0.5578, 0.9673, 0.6272, 0.7962, 0.5075, 0.943, 0.2777, 1.177, 0.7807, 0.9673, 0.6272, 1.121, 0.4422, 0.443, 0.7223, 0.1769, 0.7807, 0.2962, 0.4925, 0.6206, 0.5578, 0.443, 0.7223, 0.4673, 0.3728, 0.7962, 0.5075, 0.6206, 0.5578, 0.6769, 0.2193, 0.943, 0.2777, 1.121, 0.4422, 0.9673, 0.6272, 0.1206, 0.4422, 0.2962, 0.4925, 0.1769, 0.7807, 0.2962, 0.4925, 0.4673, 0.3728, 0.443, 0.7223, 0.4673, 0.3728, 0.6769, 0.2193, 0.6206, 0.5578, 0.6769, 0.2193, 0.943, 0.2777, 0.7962, 0.5075, 1.121, 0.4422, 0.943, 0.2777, 1.256, 0.1451, 0.2962, 0.4925, 0.1206, 0.4422, 0.2561, 0.1451, 0.4673, 0.3728, 0.2962, 0.4925, 0.2561, 0.1451, 0.6769, 0.2193, 0.4673, 0.3728, 0.2561, 0.1451, 0.943, 0.2777, 0.6769, 0.2193, 1.256, 0.1451])
_ca = me_sphere_018.color_attributes.new('Col', 'BYTE_COLOR', 'CORNER')
_ca.data.foreach_set('color', [1.0, 1.0, 1.0, 1.0, 1.0, 1.0, 1.0, 1.0, 1.0, 1.0, 1.0, 1.0, 1.0, 1.0, 1.0, 1.0, 1.0, 1.0, 1.0, 1.0, 1.0, 1.0, 1.0, 1.0, 1.0, 1.0, 1.0, 1.0, 1.0, 1.0, 1.0, 1.0, 1.0, 1.0, 1.0, 1.0, 1.0, 1.0, 1.0, 1.0, 1.0, 1.0, 1.0, 1.0, 1.0, 1.0, 1.0, 1.0, 1.0, 1.0, 1.0, 1.0, 1.0, 1.0, 1.0, 1.0, 1.0, 1.0, 1.0, 1.0, 1.0, 1.0, 1.0, 1.0, 1.0, 1.0, 1.0, 1.0, 1.0, 1.0, 1.0, 1.0, 1.0, 1.0, 1.0, 1.0, 1.0, 1.0, 1.0, 1.0, 1.0, 1.0, 1.0, 1.0, 1.0, 1.0, 1.0, 1.0, 1.0, 1.0, 1.0, 1.0, 1.0, 1.0, 1.0, 1.0, 1.0, 1.0, 1.0, 1.0, 1.0, 1.0, 1.0, 1.0, 1.0, 1.0, 1.0, 1.0, 1.0, 1.0, 1.0, 1.0, 1.0, 1.0, 1.0, 1.0, 1.0, 1.0, 1.0, 1.0, 1.0, 1.0, 1.0, 1.0, 1.0, 1.0, 1.0, 1.0, 1.0, 1.0, 1.0, 1.0, 1.0, 1.0, 1.0, 1.0, 1.0, 1.0, 1.0, 1.0, 1.0, 1.0, 1.0, 1.0, 1.0, 1.0, 1.0, 1.0, 1.0, 1.0, 1.0, 1.0, 1.0, 1.0, 1.0, 1.0, 1.0, 1.0, 1.0, 1.0, 1.0, 1.0, 1.0, 1.0, 1.0, 1.0, 1.0, 1.0, 1.0, 1.0, 1.0, 1.0, 1.0, 1.0, 1.0, 1.0, 1.0, 1.0, 1.0, 1.0, 1.0, 1.0, 1.0, 1.0, 1.0, 1.0, 1.0, 1.0, 1.0, 1.0, 1.0, 1.0, 1.0, 1.0, 1.0, 1.0, 1.0, 1.0, 1.0, 1.0, 1.0, 1.0, 1.0, 1.0, 1.0, 1.0, 1.0, 1.0, 1.0, 1.0, 1.0, 1.0, 1.0, 1.0, 1.0, 1.0, 1.0, 1.0, 1.0, 1.0, 1.0, 1.0, 1.0, 1.0, 1.0, 1.0, 1.0, 1.0, 1.0, 1.0, 1.0, 1.0, 1.0, 1.0, 1.0, 1.0, 1.0, 1.0, 1.0, 1.0])
me_sphere_018.materials.append(mat_material_002)
me_sphere_018.use_remesh_preserve_volume = False
me_sphere_018.use_remesh_preserve_attributes = False
me_sphere_018.use_mirror_vertex_groups = False
me_sphere_018.update()
me_sphere_017 = bpy.data.meshes.new('Sphere.017')
me_sphere_017.from_pydata([(0.0, 0.0, -1.414), (1.023, -0.7435, -0.6325), (-0.3909, -1.203, -0.6325), (-1.265, 0.0, -0.6325), (-0.3909, 1.203, -0.6325), (1.023, 0.7435, -0.6325), (0.3909, -1.203, 0.6325), (-1.023, -0.7435, 0.6325), (-1.023, 0.7435, 0.6325), (0.3909, 1.203, 0.6325), (1.265, 0.0, 0.6325), (0.0, 0.0, 1.414)], [], [(2, 0, 1), (1, 0, 5), (3, 0, 2), (4, 0, 3), (5, 0, 4), (1, 5, 10), (2, 1, 6), (3, 2, 7), (4, 3, 8), (5, 4, 9), (10, 6, 1), (6, 7, 2), (7, 8, 3), (8, 9, 4), (9, 10, 5), (6, 10, 11), (7, 6, 11), (8, 7, 11), (9, 8, 11), (10, 9, 11)])
me_sphere_017.polygons.foreach_set('use_smooth', [True] * 20)
_uv = me_sphere_017.uv_layers.new(name='UVMap')
_uv.uv.foreach_set('vector', [1.177, 0.7807, 0.7561, 0.8549, 0.9673, 0.6272, 0.9673, 0.6272, 0.7561, 0.8549, 0.7962, 0.5075, 0.443, 0.7223, 0.7561, 0.8549, 1.177, 0.7807, 0.6206, 0.5578, 0.7561, 0.8549, 0.443, 0.7223, 0.7962, 0.5075, 0.7561, 0.8549, 0.6206, 0.5578, 0.9673, 0.6272, 0.7962, 0.5075, 0.943, 0.2777, 1.177, 0.7807, 0.9673, 0.6272, 1.121, 0.4422, 0.443, 0.7223, 0.1769, 0.7807, 0.2962, 0.4925, 0.6206, 0.5578, 0.443, 0.7223, 0.4673, 0.3728, 0.7962, 0.5075, 0.6206, 0.5578, 0.6769, 0.2193, 0.943, 0.2777, 1.121, 0.4422, 0.9673, 0.6272, 0.1206, 0.4422, 0.2962, 0.4925, 0.1769, 0.7807, 0.2962, 0.4925, 0.4673, 0.3728, 0.443, 0.7223, 0.4673, 0.3728, 0.6769, 0.2193, 0.6206, 0.5578, 0.6769, 0.2193, 0.943, 0.2777, 0.7962, 0.5075, 1.121, 0.4422, 0.943, 0.2777, 1.256, 0.1451, 0.2962, 0.4925, 0.1206, 0.4422, 0.2561, 0.1451, 0.4673, 0.3728, 0.2962, 0.4925, 0.2561, 0.1451, 0.6769, 0.2193, 0.4673, 0.3728, 0.2561, 0.1451, 0.943, 0.2777, 0.6769, 0.2193, 1.256, 0.1451])
_ca = me_sphere_017.color_attributes.new('Col', 'BYTE_COLOR', 'CORNER')
_ca.data.foreach_set('color', [1.0, 1.0, 1.0, 1.0, 1.0, 1.0, 1.0, 1.0, 1.0, 1.0, 1.0, 1.0, 1.0, 1.0, 1.0, 1.0, 1.0, 1.0, 1.0, 1.0, 1.0, 1.0, 1.0, 1.0, 1.0, 1.0, 1.0, 1.0, 1.0, 1.0, 1.0, 1.0, 1.0, 1.0, 1.0, 1.0, 1.0, 1.0, 1.0, 1.0, 1.0, 1.0, 1.0, 1.0, 1.0, 1.0, 1.0, 1.0, 1.0, 1.0, 1.0, 1.0, 1.0, 1.0, 1.0, 1.0, 1.0, 1.0, 1.0, 1.0, 1.0, 1.0, 1.0, 1.0, 1.0, 1.0, 1.0, 1.0, 1.0, 1.0, 1.0, 1.0, 1.0, 1.0, 1.0, 1.0, 1.0, 1.0, 1.0, 1.0, 1.0, 1.0, 1.0, 1.0, 1.0, 1.0, 1.0, 1.0, 1.0, 1.0, 1.0, 1.0, 1.0, 1.0, 1.0, 1.0, 1.0, 1.0, 1.0, 1.0, 1.0, 1.0, 1.0, 1.0, 1.0, 1.0, 1.0, 1.0, 1.0, 1.0, 1.0, 1.0, 1.0, 1.0, 1.0, 1.0, 1.0, 1.0, 1.0, 1.0, 1.0, 1.0, 1.0, 1.0, 1.0, 1.0, 1.0, 1.0, 1.0, 1.0, 1.0, 1.0, 1.0, 1.0, 1.0, 1.0, 1.0, 1.0, 1.0, 1.0, 1.0, 1.0, 1.0, 1.0, 1.0, 1.0, 1.0, 1.0, 1.0, 1.0, 1.0, 1.0, 1.0, 1.0, 1.0, 1.0, 1.0, 1.0, 1.0, 1.0, 1.0, 1.0, 1.0, 1.0, 1.0, 1.0, 1.0, 1.0, 1.0, 1.0, 1.0, 1.0, 1.0, 1.0, 1.0, 1.0, 1.0, 1.0, 1.0, 1.0, 1.0, 1.0, 1.0, 1.0, 1.0, 1.0, 1.0, 1.0, 1.0, 1.0, 1.0, 1.0, 1.0, 1.0, 1.0, 1.0, 1.0, 1.0, 1.0, 1.0, 1.0, 1.0, 1.0, 1.0, 1.0, 1.0, 1.0, 1.0, 1.0, 1.0, 1.0, 1.0, 1.0, 1.0, 1.0, 1.0, 1.0, 1.0, 1.0, 1.0, 1.0, 1.0, 1.0, 1.0, 1.0, 1.0, 1.0, 1.0, 1.0, 1.0, 1.0, 1.0, 1.0, 1.0, 1.0, 1.0, 1.0, 1.0, 1.0, 1.0])
me_sphere_017.materials.append(mat_material_002)
me_sphere_017.use_remesh_preserve_volume = False
me_sphere_017.use_remesh_preserve_attributes = False
me_sphere_017.use_mirror_vertex_groups = False
me_sphere_017.update()
me_sphere_016 = bpy.data.meshes.new('Sphere.016')
me_sphere_016.from_pydata([(0.0, 0.0, -1.414), (1.023, -0.7435, -0.6325), (-0.3909, -1.203, -0.6325), (-1.265, 0.0, -0.6325), (-0.3909, 1.203, -0.6325), (1.023, 0.7435, -0.6325), (0.3909, -1.203, 0.6325), (-1.023, -0.7435, 0.6325), (-1.023, 0.7435, 0.6325), (0.3909, 1.203, 0.6325), (1.265, 0.0, 0.6325), (0.0, 0.0, 1.414)], [], [(2, 0, 1), (1, 0, 5), (3, 0, 2), (4, 0, 3), (5, 0, 4), (1, 5, 10), (2, 1, 6), (3, 2, 7), (4, 3, 8), (5, 4, 9), (10, 6, 1), (6, 7, 2), (7, 8, 3), (8, 9, 4), (9, 10, 5), (6, 10, 11), (7, 6, 11), (8, 7, 11), (9, 8, 11), (10, 9, 11)])
me_sphere_016.polygons.foreach_set('use_smooth', [True] * 20)
_uv = me_sphere_016.uv_layers.new(name='UVMap')
_uv.uv.foreach_set('vector', [1.177, 0.7807, 0.7561, 0.8549, 0.9673, 0.6272, 0.9673, 0.6272, 0.7561, 0.8549, 0.7962, 0.5075, 0.443, 0.7223, 0.7561, 0.8549, 1.177, 0.7807, 0.6206, 0.5578, 0.7561, 0.8549, 0.443, 0.7223, 0.7962, 0.5075, 0.7561, 0.8549, 0.6206, 0.5578, 0.9673, 0.6272, 0.7962, 0.5075, 0.943, 0.2777, 1.177, 0.7807, 0.9673, 0.6272, 1.121, 0.4422, 0.443, 0.7223, 0.1769, 0.7807, 0.2962, 0.4925, 0.6206, 0.5578, 0.443, 0.7223, 0.4673, 0.3728, 0.7962, 0.5075, 0.6206, 0.5578, 0.6769, 0.2193, 0.943, 0.2777, 1.121, 0.4422, 0.9673, 0.6272, 0.1206, 0.4422, 0.2962, 0.4925, 0.1769, 0.7807, 0.2962, 0.4925, 0.4673, 0.3728, 0.443, 0.7223, 0.4673, 0.3728, 0.6769, 0.2193, 0.6206, 0.5578, 0.6769, 0.2193, 0.943, 0.2777, 0.7962, 0.5075, 1.121, 0.4422, 0.943, 0.2777, 1.256, 0.1451, 0.2962, 0.4925, 0.1206, 0.4422, 0.2561, 0.1451, 0.4673, 0.3728, 0.2962, 0.4925, 0.2561, 0.1451, 0.6769, 0.2193, 0.4673, 0.3728, 0.2561, 0.1451, 0.943, 0.2777, 0.6769, 0.2193, 1.256, 0.1451])
_ca = me_sphere_016.color_attributes.new('Col', 'BYTE_COLOR', 'CORNER')
_ca.data.foreach_set('color', [1.0, 1.0, 1.0, 1.0, 1.0, 1.0, 1.0, 1.0, 1.0, 1.0, 1.0, 1.0, 1.0, 1.0, 1.0, 1.0, 1.0, 1.0, 1.0, 1.0, 1.0, 1.0, 1.0, 1.0, 1.0, 1.0, 1.0, 1.0, 1.0, 1.0, 1.0, 1.0, 1.0, 1.0, 1.0, 1.0, 1.0, 1.0, 1.0, 1.0, 1.0, 1.0, 1.0, 1.0, 1.0, 1.0, 1.0, 1.0, 1.0, 1.0, 1.0, 1.0, 1.0, 1.0, 1.0, 1.0, 1.0, 1.0, 1.0, 1.0, 1.0, 1.0, 1.0, 1.0, 1.0, 1.0, 1.0, 1.0, 1.0, 1.0, 1.0, 1.0, 1.0, 1.0, 1.0, 1.0, 1.0, 1.0, 1.0, 1.0, 1.0, 1.0, 1.0, 1.0, 1.0, 1.0, 1.0, 1.0, 1.0, 1.0, 1.0, 1.0, 1.0, 1.0, 1.0, 1.0, 1.0, 1.0, 1.0, 1.0, 1.0, 1.0, 1.0, 1.0, 1.0, 1.0, 1.0, 1.0, 1.0, 1.0, 1.0, 1.0, 1.0, 1.0, 1.0, 1.0, 1.0, 1.0, 1.0, 1.0, 1.0, 1.0, 1.0, 1.0, 1.0, 1.0, 1.0, 1.0, 1.0, 1.0, 1.0, 1.0, 1.0, 1.0, 1.0, 1.0, 1.0, 1.0, 1.0, 1.0, 1.0, 1.0, 1.0, 1.0, 1.0, 1.0, 1.0, 1.0, 1.0, 1.0, 1.0, 1.0, 1.0, 1.0, 1.0, 1.0, 1.0, 1.0, 1.0, 1.0, 1.0, 1.0, 1.0, 1.0, 1.0, 1.0, 1.0, 1.0, 1.0, 1.0, 1.0, 1.0, 1.0, 1.0, 1.0, 1.0, 1.0, 1.0, 1.0, 1.0, 1.0, 1.0, 1.0, 1.0, 1.0, 1.0, 1.0, 1.0, 1.0, 1.0, 1.0, 1.0, 1.0, 1.0, 1.0, 1.0, 1.0, 1.0, 1.0, 1.0, 1.0, 1.0, 1.0, 1.0, 1.0, 1.0, 1.0, 1.0, 1.0, 1.0, 1.0, 1.0, 1.0, 1.0, 1.0, 1.0, 1.0, 1.0, 1.0, 1.0, 1.0, 1.0, 1.0, 1.0, 1.0, 1.0, 1.0, 1.0, 1.0, 1.0, 1.0, 1.0, 1.0, 1.0, 1.0, 1.0, 1.0, 1.0, 1.0, 1.0])
me_sphere_016.materials.append(mat_material_002)
me_sphere_016.use_remesh_preserve_volume = False
me_sphere_016.use_remesh_preserve_attributes = False
me_sphere_016.use_mirror_vertex_groups = False
me_sphere_016.update()
me_sphere_015 = bpy.data.meshes.new('Sphere.015')
me_sphere_015.from_pydata([(0.0, 0.0, -1.414), (1.023, -0.7435, -0.6325), (-0.3909, -1.203, -0.6325), (-1.265, 0.0, -0.6325), (-0.3909, 1.203, -0.6325), (1.023, 0.7435, -0.6325), (0.3909, -1.203, 0.6325), (-1.023, -0.7435, 0.6325), (-1.023, 0.7435, 0.6325), (0.3909, 1.203, 0.6325), (1.265, 0.0, 0.6325), (0.0, 0.0, 1.414)], [], [(2, 0, 1), (1, 0, 5), (3, 0, 2), (4, 0, 3), (5, 0, 4), (1, 5, 10), (2, 1, 6), (3, 2, 7), (4, 3, 8), (5, 4, 9), (10, 6, 1), (6, 7, 2), (7, 8, 3), (8, 9, 4), (9, 10, 5), (6, 10, 11), (7, 6, 11), (8, 7, 11), (9, 8, 11), (10, 9, 11)])
me_sphere_015.polygons.foreach_set('use_smooth', [True] * 20)
_uv = me_sphere_015.uv_layers.new(name='UVMap')
_uv.uv.foreach_set('vector', [1.177, 0.7807, 0.7561, 0.8549, 0.9673, 0.6272, 0.9673, 0.6272, 0.7561, 0.8549, 0.7962, 0.5075, 0.443, 0.7223, 0.7561, 0.8549, 1.177, 0.7807, 0.6206, 0.5578, 0.7561, 0.8549, 0.443, 0.7223, 0.7962, 0.5075, 0.7561, 0.8549, 0.6206, 0.5578, 0.9673, 0.6272, 0.7962, 0.5075, 0.943, 0.2777, 1.177, 0.7807, 0.9673, 0.6272, 1.121, 0.4422, 0.443, 0.7223, 0.1769, 0.7807, 0.2962, 0.4925, 0.6206, 0.5578, 0.443, 0.7223, 0.4673, 0.3728, 0.7962, 0.5075, 0.6206, 0.5578, 0.6769, 0.2193, 0.943, 0.2777, 1.121, 0.4422, 0.9673, 0.6272, 0.1206, 0.4422, 0.2962, 0.4925, 0.1769, 0.7807, 0.2962, 0.4925, 0.4673, 0.3728, 0.443, 0.7223, 0.4673, 0.3728, 0.6769, 0.2193, 0.6206, 0.5578, 0.6769, 0.2193, 0.943, 0.2777, 0.7962, 0.5075, 1.121, 0.4422, 0.943, 0.2777, 1.256, 0.1451, 0.2962, 0.4925, 0.1206, 0.4422, 0.2561, 0.1451, 0.4673, 0.3728, 0.2962, 0.4925, 0.2561, 0.1451, 0.6769, 0.2193, 0.4673, 0.3728, 0.2561, 0.1451, 0.943, 0.2777, 0.6769, 0.2193, 1.256, 0.1451])
_ca = me_sphere_015.color_attributes.new('Col', 'BYTE_COLOR', 'CORNER')
_ca.data.foreach_set('color', [1.0, 1.0, 1.0, 1.0, 1.0, 1.0, 1.0, 1.0, 1.0, 1.0, 1.0, 1.0, 1.0, 1.0, 1.0, 1.0, 1.0, 1.0, 1.0, 1.0, 1.0, 1.0, 1.0, 1.0, 1.0, 1.0, 1.0, 1.0, 1.0, 1.0, 1.0, 1.0, 1.0, 1.0, 1.0, 1.0, 1.0, 1.0, 1.0, 1.0, 1.0, 1.0, 1.0, 1.0, 1.0, 1.0, 1.0, 1.0, 1.0, 1.0, 1.0, 1.0, 1.0, 1.0, 1.0, 1.0, 1.0, 1.0, 1.0, 1.0, 1.0, 1.0, 1.0, 1.0, 1.0, 1.0, 1.0, 1.0, 1.0, 1.0, 1.0, 1.0, 1.0, 1.0, 1.0, 1.0, 1.0, 1.0, 1.0, 1.0, 1.0, 1.0, 1.0, 1.0, 1.0, 1.0, 1.0, 1.0, 1.0, 1.0, 1.0, 1.0, 1.0, 1.0, 1.0, 1.0, 1.0, 1.0, 1.0, 1.0, 1.0, 1.0, 1.0, 1.0, 1.0, 1.0, 1.0, 1.0, 1.0, 1.0, 1.0, 1.0, 1.0, 1.0, 1.0, 1.0, 1.0, 1.0, 1.0, 1.0, 1.0, 1.0, 1.0, 1.0, 1.0, 1.0, 1.0, 1.0, 1.0, 1.0, 1.0, 1.0, 1.0, 1.0, 1.0, 1.0, 1.0, 1.0, 1.0, 1.0, 1.0, 1.0, 1.0, 1.0, 1.0, 1.0, 1.0, 1.0, 1.0, 1.0, 1.0, 1.0, 1.0, 1.0, 1.0, 1.0, 1.0, 1.0, 1.0, 1.0, 1.0, 1.0, 1.0, 1.0, 1.0, 1.0, 1.0, 1.0, 1.0, 1.0, 1.0, 1.0, 1.0, 1.0, 1.0, 1.0, 1.0, 1.0, 1.0, 1.0, 1.0, 1.0, 1.0, 1.0, 1.0, 1.0, 1.0, 1.0, 1.0, 1.0, 1.0, 1.0, 1.0, 1.0, 1.0, 1.0, 1.0, 1.0, 1.0, 1.0, 1.0, 1.0, 1.0, 1.0, 1.0, 1.0, 1.0, 1.0, 1.0, 1.0, 1.0, 1.0, 1.0, 1.0, 1.0, 1.0, 1.0, 1.0, 1.0, 1.0, 1.0, 1.0, 1.0, 1.0, 1.0, 1.0, 1.0, 1.0, 1.0, 1.0, 1.0, 1.0, 1.0, 1.0, 1.0, 1.0, 1.0, 1.0, 1.0, 1.0])
me_sphere_015.materials.append(mat_material_002)
me_sphere_015.use_remesh_preserve_volume = False
me_sphere_015.use_remesh_preserve_attributes = False
me_sphere_015.use_mirror_vertex_groups = False
me_sphere_015.update()
me_sphere_014 = bpy.data.meshes.new('Sphere.014')
me_sphere_014.from_pydata([(0.0, 0.0, 1.414), (0.5412, 0.0, 1.307), (1.0, 0.0, 1.0), (1.307, 0.0, 0.5412), (1.414, 0.0, -6.182e-08), (1.307, 0.0, -0.5412), (1.0, 0.0, -1.0), (0.5412, 0.0, -1.307), (0.3827, 0.3827, -1.307), (0.7071, 0.7071, -1.0), (0.9239, 0.9239, -0.5412), (1.0, 1.0, -1.192e-07), (0.9239, 0.9239, 0.5412), (0.7071, 0.7071, 1.0), (0.3827, 0.3827, 1.307), (-4.388e-08, 0.5412, 1.307), (-8.429e-08, 1.0, 1.0), (-1.394e-07, 1.307, 0.5412), (-1.018e-07, 1.414, -1.192e-07), (-1.394e-07, 1.307, -0.5412), (-8.429e-08, 1.0, -1.0), (-4.388e-08, 0.5412, -1.307), (-0.3827, 0.3827, -1.307), (-0.7071, 0.7071, -1.0), (-0.9239, 0.9239, -0.5412), (-1.0, 1.0, -1.192e-07), (-0.9239, 0.9239, 0.5412), (-0.7071, 0.7071, 1.0), (-0.3827, 0.3827, 1.307), (-0.5412, -8.603e-08, 1.307), (-1.0, -1.686e-07, 1.0), (-1.307, -2.237e-07, 0.5412), (-1.414, -2.282e-07, -1.192e-07), (-1.307, -2.237e-07, -0.5412), (-1.0, -1.686e-07, -1.0), (-0.5412, -8.603e-08, -1.307), (-1.51e-07, -1.51e-07, -1.414), (-0.3827, -0.3827, -1.307), (-0.7071, -0.7071, -1.0), (-0.9239, -0.9239, -0.5412), (-1.0, -1.0, -1.192e-07), (-0.9239, -0.9239, 0.5412), (-0.7071, -0.7071, 1.0), (-0.3827, -0.3827, 1.307), (1.282e-07, -0.5412, 1.307), (2.529e-07, -1.0, 1.0), (3.079e-07, -1.307, 0.5412), (3.546e-07, -1.414, -1.192e-07), (3.079e-07, -1.307, -0.5412), (2.529e-07, -1.0, -1.0), (1.282e-07, -0.5412, -1.307), (0.3827, -0.3827, -1.307), (0.7071, -0.7071, -1.0), (0.9239, -0.9239, -0.5412), (1.0, -1.0, -1.192e-07), (0.9239, -0.9239, 0.5412), (0.7071, -0.7071, 1.0), (0.3827, -0.3827, 1.307)], [], [(36, 8, 7), (7, 8, 9, 6), (6, 9, 10, 5), (5, 10, 11, 4), (4, 11, 12, 3), (3, 12, 13, 2), (2, 13, 14, 1), (14, 0, 1), (15, 0, 14), (13, 16, 15, 14), (12, 17, 16, 13), (11, 18, 17, 12), (10, 19, 18, 11), (9, 20, 19, 10), (8, 21, 20, 9), (36, 21, 8), (36, 22, 21), (21, 22, 23, 20), (20, 23, 24, 19), (19, 24, 25, 18), (18, 25, 26, 17), (17, 26, 27, 16), (16, 27, 28, 15), (28, 0, 15), (29, 0, 28), (27, 30, 29, 28), (26, 31, 30, 27), (25, 32, 31, 26), (24, 33, 32, 25), (23, 34, 33, 24), (22, 35, 34, 23), (36, 35, 22), (36, 37, 35), (35, 37, 38, 34), (34, 38, 39, 33), (33, 39, 40, 32), (32, 40, 41, 31), (31, 41, 42, 30), (30, 42, 43, 29), (43, 0, 29), (44, 0, 43), (42, 45, 44, 43), (41, 46, 45, 42), (40, 47, 46, 41), (39, 48, 47, 40), (38, 49, 48, 39), (37, 50, 49, 38), (36, 50, 37), (36, 51, 50), (50, 51, 52, 49), (49, 52, 53, 48), (48, 53, 54, 47), (47, 54, 55, 46), (46, 55, 56, 45), (45, 56, 57, 44), (57, 0, 44), (1, 0, 57), (56, 2, 1, 57), (55, 3, 2, 56), (54, 4, 3, 55), (53, 5, 4, 54), (52, 6, 5, 53), (51, 7, 6, 52), (36, 7, 51)])
me_sphere_014.polygons.foreach_set('use_smooth', [True] * 64)
me_sphere_014.materials.append(mat_material)
me_sphere_014.use_remesh_preserve_volume = False
me_sphere_014.use_remesh_preserve_attributes = False
me_sphere_014.use_mirror_vertex_groups = False
me_sphere_014.update()
me_sphere_013 = bpy.data.meshes.new('Sphere.013')
me_sphere_013.from_pydata([(0.0, 0.0, 1.414), (0.5412, 0.0, 1.307), (1.0, 0.0, 1.0), (1.307, 0.0, 0.5412), (1.414, 0.0, -6.182e-08), (1.307, 0.0, -0.5412), (1.0, 0.0, -1.0), (0.5412, 0.0, -1.307), (0.3827, 0.3827, -1.307), (0.7071, 0.7071, -1.0), (0.9239, 0.9239, -0.5412), (1.0, 1.0, -1.192e-07), (0.9239, 0.9239, 0.5412), (0.7071, 0.7071, 1.0), (0.3827, 0.3827, 1.307), (-4.388e-08, 0.5412, 1.307), (-8.429e-08, 1.0, 1.0), (-1.394e-07, 1.307, 0.5412), (-1.018e-07, 1.414, -1.192e-07), (-1.394e-07, 1.307, -0.5412), (-8.429e-08, 1.0, -1.0), (-4.388e-08, 0.5412, -1.307), (-0.3827, 0.3827, -1.307), (-0.7071, 0.7071, -1.0), (-0.9239, 0.9239, -0.5412), (-1.0, 1.0, -1.192e-07), (-0.9239, 0.9239, 0.5412), (-0.7071, 0.7071, 1.0), (-0.3827, 0.3827, 1.307), (-0.5412, -8.603e-08, 1.307), (-1.0, -1.686e-07, 1.0), (-1.307, -2.237e-07, 0.5412), (-1.414, -2.282e-07, -1.192e-07), (-1.307, -2.237e-07, -0.5412), (-1.0, -1.686e-07, -1.0), (-0.5412, -8.603e-08, -1.307), (-1.51e-07, -1.51e-07, -1.414), (-0.3827, -0.3827, -1.307), (-0.7071, -0.7071, -1.0), (-0.9239, -0.9239, -0.5412), (-1.0, -1.0, -1.192e-07), (-0.9239, -0.9239, 0.5412), (-0.7071, -0.7071, 1.0), (-0.3827, -0.3827, 1.307), (1.282e-07, -0.5412, 1.307), (2.529e-07, -1.0, 1.0), (3.079e-07, -1.307, 0.5412), (3.546e-07, -1.414, -1.192e-07), (3.079e-07, -1.307, -0.5412), (2.529e-07, -1.0, -1.0), (1.282e-07, -0.5412, -1.307), (0.3827, -0.3827, -1.307), (0.7071, -0.7071, -1.0), (0.9239, -0.9239, -0.5412), (1.0, -1.0, -1.192e-07), (0.9239, -0.9239, 0.5412), (0.7071, -0.7071, 1.0), (0.3827, -0.3827, 1.307)], [], [(36, 8, 7), (7, 8, 9, 6), (6, 9, 10, 5), (5, 10, 11, 4), (4, 11, 12, 3), (3, 12, 13, 2), (2, 13, 14, 1), (14, 0, 1), (15, 0, 14), (13, 16, 15, 14), (12, 17, 16, 13), (11, 18, 17, 12), (10, 19, 18, 11), (9, 20, 19, 10), (8, 21, 20, 9), (36, 21, 8), (36, 22, 21), (21, 22, 23, 20), (20, 23, 24, 19), (19, 24, 25, 18), (18, 25, 26, 17), (17, 26, 27, 16), (16, 27, 28, 15), (28, 0, 15), (29, 0, 28), (27, 30, 29, 28), (26, 31, 30, 27), (25, 32, 31, 26), (24, 33, 32, 25), (23, 34, 33, 24), (22, 35, 34, 23), (36, 35, 22), (36, 37, 35), (35, 37, 38, 34), (34, 38, 39, 33), (33, 39, 40, 32), (32, 40, 41, 31), (31, 41, 42, 30), (30, 42, 43, 29), (43, 0, 29), (44, 0, 43), (42, 45, 44, 43), (41, 46, 45, 42), (40, 47, 46, 41), (39, 48, 47, 40), (38, 49, 48, 39), (37, 50, 49, 38), (36, 50, 37), (36, 51, 50), (50, 51, 52, 49), (49, 52, 53, 48), (48, 53, 54, 47), (47, 54, 55, 46), (46, 55, 56, 45), (45, 56, 57, 44), (57, 0, 44), (1, 0, 57), (56, 2, 1, 57), (55, 3, 2, 56), (54, 4, 3, 55), (53, 5, 4, 54), (52, 6, 5, 53), (51, 7, 6, 52), (36, 7, 51)])
me_sphere_013.polygons.foreach_set('use_smooth', [True] * 64)
me_sphere_013.materials.append(mat_material)
me_sphere_013.use_remesh_preserve_volume = False
me_sphere_013.use_remesh_preserve_attributes = False
me_sphere_013.use_mirror_vertex_groups = False
me_sphere_013.update()
me_sphere_006 = bpy.data.meshes.new('Sphere.006')
me_sphere_006.from_pydata([(0.0, 0.0, 1.414), (0.5412, 0.0, 1.307), (1.0, 0.0, 1.0), (1.307, 0.0, 0.5412), (1.414, 0.0, -6.182e-08), (1.307, 0.0, -0.5412), (1.0, 0.0, -1.0), (0.5412, 0.0, -1.307), (0.3827, 0.3827, -1.307), (0.7071, 0.7071, -1.0), (0.9239, 0.9239, -0.5412), (1.0, 1.0, -1.192e-07), (0.9239, 0.9239, 0.5412), (0.7071, 0.7071, 1.0), (0.3827, 0.3827, 1.307), (-4.388e-08, 0.5412, 1.307), (-8.429e-08, 1.0, 1.0), (-1.394e-07, 1.307, 0.5412), (-1.018e-07, 1.414, -1.192e-07), (-1.394e-07, 1.307, -0.5412), (-8.429e-08, 1.0, -1.0), (-4.388e-08, 0.5412, -1.307), (-0.3827, 0.3827, -1.307), (-0.7071, 0.7071, -1.0), (-0.9239, 0.9239, -0.5412), (-1.0, 1.0, -1.192e-07), (-0.9239, 0.9239, 0.5412), (-0.7071, 0.7071, 1.0), (-0.3827, 0.3827, 1.307), (-0.5412, -8.603e-08, 1.307), (-1.0, -1.686e-07, 1.0), (-1.307, -2.237e-07, 0.5412), (-1.414, -2.282e-07, -1.192e-07), (-1.307, -2.237e-07, -0.5412), (-1.0, -1.686e-07, -1.0), (-0.5412, -8.603e-08, -1.307), (-1.51e-07, -1.51e-07, -1.414), (-0.3827, -0.3827, -1.307), (-0.7071, -0.7071, -1.0), (-0.9239, -0.9239, -0.5412), (-1.0, -1.0, -1.192e-07), (-0.9239, -0.9239, 0.5412), (-0.7071, -0.7071, 1.0), (-0.3827, -0.3827, 1.307), (1.282e-07, -0.5412, 1.307), (2.529e-07, -1.0, 1.0), (3.079e-07, -1.307, 0.5412), (3.546e-07, -1.414, -1.192e-07), (3.079e-07, -1.307, -0.5412), (2.529e-07, -1.0, -1.0), (1.282e-07, -0.5412, -1.307), (0.3827, -0.3827, -1.307), (0.7071, -0.7071, -1.0), (0.9239, -0.9239, -0.5412), (1.0, -1.0, -1.192e-07), (0.9239, -0.9239, 0.5412), (0.7071, -0.7071, 1.0), (0.3827, -0.3827, 1.307)], [], [(36, 8, 7), (7, 8, 9, 6), (6, 9, 10, 5), (5, 10, 11, 4), (4, 11, 12, 3), (3, 12, 13, 2), (2, 13, 14, 1), (14, 0, 1), (15, 0, 14), (13, 16, 15, 14), (12, 17, 16, 13), (11, 18, 17, 12), (10, 19, 18, 11), (9, 20, 19, 10), (8, 21, 20, 9), (36, 21, 8), (36, 22, 21), (21, 22, 23, 20), (20, 23, 24, 19), (19, 24, 25, 18), (18, 25, 26, 17), (17, 26, 27, 16), (16, 27, 28, 15), (28, 0, 15), (29, 0, 28), (27, 30, 29, 28), (26, 31, 30, 27), (25, 32, 31, 26), (24, 33, 32, 25), (23, 34, 33, 24), (22, 35, 34, 23), (36, 35, 22), (36, 37, 35), (35, 37, 38, 34), (34, 38, 39, 33), (33, 39, 40, 32), (32, 40, 41, 31), (31, 41, 42, 30), (30, 42, 43, 29), (43, 0, 29), (44, 0, 43), (42, 45, 44, 43), (41, 46, 45, 42), (40, 47, 46, 41), (39, 48, 47, 40), (38, 49, 48, 39), (37, 50, 49, 38), (36, 50, 37), (36, 51, 50), (50, 51, 52, 49), (49, 52, 53, 48), (48, 53, 54, 47), (47, 54, 55, 46), (46, 55, 56, 45), (45, 56, 57, 44), (57, 0, 44), (1, 0, 57), (56, 2, 1, 57), (55, 3, 2, 56), (54, 4, 3, 55), (53, 5, 4, 54), (52, 6, 5, 53), (51, 7, 6, 52), (36, 7, 51)])
me_sphere_006.polygons.foreach_set('use_smooth', [True] * 64)
me_sphere_006.materials.append(mat_material)
me_sphere_006.use_remesh_preserve_volume = False
me_sphere_006.use_remesh_preserve_attributes = False
me_sphere_006.use_mirror_vertex_groups = False
me_sphere_006.update()
me_sphere_009 = bpy.data.meshes.new('Sphere.009')
me_sphere_009.from_pydata([(0.0, 0.0, -1.414), (1.023, -0.7435, -0.6325), (-0.3909, -1.203, -0.6325), (-1.265, 0.0, -0.6325), (-0.3909, 1.203, -0.6325), (1.023, 0.7435, -0.6325), (0.3909, -1.203, 0.6325), (-1.023, -0.7435, 0.6325), (-1.023, 0.7435, 0.6325), (0.3909, 1.203, 0.6325), (1.265, 0.0, 0.6325), (0.0, 0.0, 1.414)], [], [(2, 0, 1), (1, 0, 5), (3, 0, 2), (4, 0, 3), (5, 0, 4), (1, 5, 10), (2, 1, 6), (3, 2, 7), (4, 3, 8), (5, 4, 9), (10, 6, 1), (6, 7, 2), (7, 8, 3), (8, 9, 4), (9, 10, 5), (6, 10, 11), (7, 6, 11), (8, 7, 11), (9, 8, 11), (10, 9, 11)])
me_sphere_009.polygons.foreach_set('use_smooth', [True] * 20)
_uv = me_sphere_009.uv_layers.new(name='UVMap')
_uv.uv.foreach_set('vector', [1.177, 0.7807, 0.7561, 0.8549, 0.9673, 0.6272, 0.9673, 0.6272, 0.7561, 0.8549, 0.7962, 0.5075, 0.443, 0.7223, 0.7561, 0.8549, 1.177, 0.7807, 0.6206, 0.5578, 0.7561, 0.8549, 0.443, 0.7223, 0.7962, 0.5075, 0.7561, 0.8549, 0.6206, 0.5578, 0.9673, 0.6272, 0.7962, 0.5075, 0.943, 0.2777, 1.177, 0.7807, 0.9673, 0.6272, 1.121, 0.4422, 0.443, 0.7223, 0.1769, 0.7807, 0.2962, 0.4925, 0.6206, 0.5578, 0.443, 0.7223, 0.4673, 0.3728, 0.7962, 0.5075, 0.6206, 0.5578, 0.6769, 0.2193, 0.943, 0.2777, 1.121, 0.4422, 0.9673, 0.6272, 0.1206, 0.4422, 0.2962, 0.4925, 0.1769, 0.7807, 0.2962, 0.4925, 0.4673, 0.3728, 0.443, 0.7223, 0.4673, 0.3728, 0.6769, 0.2193, 0.6206, 0.5578, 0.6769, 0.2193, 0.943, 0.2777, 0.7962, 0.5075, 1.121, 0.4422, 0.943, 0.2777, 1.256, 0.1451, 0.2962, 0.4925, 0.1206, 0.4422, 0.2561, 0.1451, 0.4673, 0.3728, 0.2962, 0.4925, 0.2561, 0.1451, 0.6769, 0.2193, 0.4673, 0.3728, 0.2561, 0.1451, 0.943, 0.2777, 0.6769, 0.2193, 1.256, 0.1451])
_ca = me_sphere_009.color_attributes.new('Col', 'BYTE_COLOR', 'CORNER')
_ca.data.foreach_set('color', [1.0, 1.0, 1.0, 1.0, 1.0, 1.0, 1.0, 1.0, 1.0, 1.0, 1.0, 1.0, 1.0, 1.0, 1.0, 1.0, 1.0, 1.0, 1.0, 1.0, 1.0, 1.0, 1.0, 1.0, 1.0, 1.0, 1.0, 1.0, 1.0, 1.0, 1.0, 1.0, 1.0, 1.0, 1.0, 1.0, 1.0, 1.0, 1.0, 1.0, 1.0, 1.0, 1.0, 1.0, 1.0, 1.0, 1.0, 1.0, 1.0, 1.0, 1.0, 1.0, 1.0, 1.0, 1.0, 1.0, 1.0, 1.0, 1.0, 1.0, 1.0, 1.0, 1.0, 1.0, 1.0, 1.0, 1.0, 1.0, 1.0, 1.0, 1.0, 1.0, 1.0, 1.0, 1.0, 1.0, 1.0, 1.0, 1.0, 1.0, 1.0, 1.0, 1.0, 1.0, 1.0, 1.0, 1.0, 1.0, 1.0, 1.0, 1.0, 1.0, 1.0, 1.0, 1.0, 1.0, 1.0, 1.0, 1.0, 1.0, 1.0, 1.0, 1.0, 1.0, 1.0, 1.0, 1.0, 1.0, 1.0, 1.0, 1.0, 1.0, 1.0, 1.0, 1.0, 1.0, 1.0, 1.0, 1.0, 1.0, 1.0, 1.0, 1.0, 1.0, 1.0, 1.0, 1.0, 1.0, 1.0, 1.0, 1.0, 1.0, 1.0, 1.0, 1.0, 1.0, 1.0, 1.0, 1.0, 1.0, 1.0, 1.0, 1.0, 1.0, 1.0, 1.0, 1.0, 1.0, 1.0, 1.0, 1.0, 1.0, 1.0, 1.0, 1.0, 1.0, 1.0, 1.0, 1.0, 1.0, 1.0, 1.0, 1.0, 1.0, 1.0, 1.0, 1.0, 1.0, 1.0, 1.0, 1.0, 1.0, 1.0, 1.0, 1.0, 1.0, 1.0, 1.0, 1.0, 1.0, 1.0, 1.0, 1.0, 1.0, 1.0, 1.0, 1.0, 1.0, 1.0, 1.0, 1.0, 1.0, 1.0, 1.0, 1.0, 1.0, 1.0, 1.0, 1.0, 1.0, 1.0, 1.0, 1.0, 1.0, 1.0, 1.0, 1.0, 1.0, 1.0, 1.0, 1.0, 1.0, 1.0, 1.0, 1.0, 1.0, 1.0, 1.0, 1.0, 1.0, 1.0, 1.0, 1.0, 1.0, 1.0, 1.0, 1.0, 1.0, 1.0, 1.0, 1.0, 1.0, 1.0, 1.0, 1.0, 1.0, 1.0, 1.0, 1.0, 1.0])
me_sphere_009.materials.append(mat_material_002)
me_sphere_009.use_remesh_preserve_volume = False
me_sphere_009.use_remesh_preserve_attributes = False
me_sphere_009.use_mirror_vertex_groups = False
me_sphere_009.update()
me_sphere = bpy.data.meshes.new('Sphere')
me_sphere.from_pydata([(0.0, 0.0, 1.414), (0.5412, 0.0, 1.307), (1.0, 0.0, 1.0), (1.307, 0.0, 0.5412), (1.414, 0.0, -6.182e-08), (1.307, 0.0, -0.5412), (1.0, 0.0, -1.0), (0.5412, 0.0, -1.307), (0.3827, 0.3827, -1.307), (0.7071, 0.7071, -1.0), (0.9239, 0.9239, -0.5412), (1.0, 1.0, -1.192e-07), (0.9239, 0.9239, 0.5412), (0.7071, 0.7071, 1.0), (0.3827, 0.3827, 1.307), (-4.388e-08, 0.5412, 1.307), (-8.429e-08, 1.0, 1.0), (-1.394e-07, 1.307, 0.5412), (-1.018e-07, 1.414, -1.192e-07), (-1.394e-07, 1.307, -0.5412), (-8.429e-08, 1.0, -1.0), (-4.388e-08, 0.5412, -1.307), (-0.3827, 0.3827, -1.307), (-0.7071, 0.7071, -1.0), (-0.9239, 0.9239, -0.5412), (-1.0, 1.0, -1.192e-07), (-0.9239, 0.9239, 0.5412), (-0.7071, 0.7071, 1.0), (-0.3827, 0.3827, 1.307), (-0.5412, -8.603e-08, 1.307), (-1.0, -1.686e-07, 1.0), (-1.307, -2.237e-07, 0.5412), (-1.414, -2.282e-07, -1.192e-07), (-1.307, -2.237e-07, -0.5412), (-1.0, -1.686e-07, -1.0), (-0.5412, -8.603e-08, -1.307), (-1.51e-07, -1.51e-07, -1.414), (-0.3827, -0.3827, -1.307), (-0.7071, -0.7071, -1.0), (-0.9239, -0.9239, -0.5412), (-1.0, -1.0, -1.192e-07), (-0.9239, -0.9239, 0.5412), (-0.7071, -0.7071, 1.0), (-0.3827, -0.3827, 1.307), (1.282e-07, -0.5412, 1.307), (2.529e-07, -1.0, 1.0), (3.079e-07, -1.307, 0.5412), (3.546e-07, -1.414, -1.192e-07), (3.079e-07, -1.307, -0.5412), (2.529e-07, -1.0, -1.0), (1.282e-07, -0.5412, -1.307), (0.3827, -0.3827, -1.307), (0.7071, -0.7071, -1.0), (0.9239, -0.9239, -0.5412), (1.0, -1.0, -1.192e-07), (0.9239, -0.9239, 0.5412), (0.7071, -0.7071, 1.0), (0.3827, -0.3827, 1.307)], [], [(36, 8, 7), (7, 8, 9, 6), (6, 9, 10, 5), (5, 10, 11, 4), (4, 11, 12, 3), (3, 12, 13, 2), (2, 13, 14, 1), (14, 0, 1), (15, 0, 14), (13, 16, 15, 14), (12, 17, 16, 13), (11, 18, 17, 12), (10, 19, 18, 11), (9, 20, 19, 10), (8, 21, 20, 9), (36, 21, 8), (36, 22, 21), (21, 22, 23, 20), (20, 23, 24, 19), (19, 24, 25, 18), (18, 25, 26, 17), (17, 26, 27, 16), (16, 27, 28, 15), (28, 0, 15), (29, 0, 28), (27, 30, 29, 28), (26, 31, 30, 27), (25, 32, 31, 26), (24, 33, 32, 25), (23, 34, 33, 24), (22, 35, 34, 23), (36, 35, 22), (36, 37, 35), (35, 37, 38, 34), (34, 38, 39, 33), (33, 39, 40, 32), (32, 40, 41, 31), (31, 41, 42, 30), (30, 42, 43, 29), (43, 0, 29), (44, 0, 43), (42, 45, 44, 43), (41, 46, 45, 42), (40, 47, 46, 41), (39, 48, 47, 40), (38, 49, 48, 39), (37, 50, 49, 38), (36, 50, 37), (36, 51, 50), (50, 51, 52, 49), (49, 52, 53, 48), (48, 53, 54, 47), (47, 54, 55, 46), (46, 55, 56, 45), (45, 56, 57, 44), (57, 0, 44), (1, 0, 57), (56, 2, 1, 57), (55, 3, 2, 56), (54, 4, 3, 55), (53, 5, 4, 54), (52, 6, 5, 53), (51, 7, 6, 52), (36, 7, 51)])
me_sphere.polygons.foreach_set('use_smooth', [True] * 64)
me_sphere.materials.append(mat_material)
me_sphere.use_remesh_preserve_volume = False
me_sphere.use_remesh_preserve_attributes = False
me_sphere.use_mirror_vertex_groups = False
me_sphere.update()

# ---- objects
ob_sphere_004 = bpy.data.objects.new('Sphere.004', me_sphere_025)
ob_sphere_003 = bpy.data.objects.new('Sphere.003', me_sphere_024)
ob_sphere_002 = bpy.data.objects.new('Sphere.002', me_sphere_023)
ob_sphere_001 = bpy.data.objects.new('Sphere.001', me_sphere_022)
ob_sphere_021 = bpy.data.objects.new('Sphere.021', me_sphere_021)
ob_sphere_020 = bpy.data.objects.new('Sphere.020', me_sphere_020)
ob_sphere_019 = bpy.data.objects.new('Sphere.019', me_sphere_019)
ob_sphere_018 = bpy.data.objects.new('Sphere.018', me_sphere_018)
ob_sphere_017 = bpy.data.objects.new('Sphere.017', me_sphere_017)
ob_sphere_016 = bpy.data.objects.new('Sphere.016', me_sphere_016)
ob_sphere_015 = bpy.data.objects.new('Sphere.015', me_sphere_015)
ob_sphere_014 = bpy.data.objects.new('Sphere.014', me_sphere_014)
ob_sphere_013 = bpy.data.objects.new('Sphere.013', me_sphere_013)
ob_sphere_012 = bpy.data.objects.new('Sphere.012', me_sphere_006)
ob_sphere_008 = bpy.data.objects.new('Sphere.008', me_sphere_009)
ob_sphere = bpy.data.objects.new('Sphere', me_sphere)

# ---- transforms, parenting, visibility, modifiers, constraints
ob_sphere_004.location = (2.338, -3.955, -0.9908)
ob_sphere_004.scale = (0.5, 0.5, 0.5)
ob_sphere_004.lock_rotations_4d = False
ob_sphere_004.empty_display_type = 'ARROWS'
ob_sphere_004.color = (0.0, 0.0, 0.0, 1.0)
ob_sphere_004.lineart.crease_threshold = 0.0
ob_sphere_003.location = (1.172, 0.3028, -0.9908)
ob_sphere_003.scale = (0.5, 0.5, 0.5)
ob_sphere_003.lock_rotations_4d = False
ob_sphere_003.empty_display_type = 'ARROWS'
ob_sphere_003.color = (0.0, 0.0, 0.0, 1.0)
ob_sphere_003.lineart.crease_threshold = 0.0
ob_sphere_002.location = (2.48, 0.586, 0.06606)
ob_sphere_002.scale = (0.5, 0.5, 0.5)
ob_sphere_002.lock_rotations_4d = False
ob_sphere_002.empty_display_type = 'ARROWS'
ob_sphere_002.color = (0.0, 0.0, 0.0, 1.0)
ob_sphere_002.lineart.crease_threshold = 0.0
ob_sphere_001.location = (-2.087, -0.953, -5.678)
ob_sphere_001.scale = (0.5, 0.5, 0.5)
ob_sphere_001.lock_rotations_4d = False
ob_sphere_001.empty_display_type = 'ARROWS'
ob_sphere_001.color = (0.0, 0.0, 0.0, 1.0)
ob_sphere_001.lineart.crease_threshold = 0.0
ob_sphere_021.location = (-0.2846, 3.014, -3.985)
ob_sphere_021.scale = (0.5, 0.5, 0.5)
ob_sphere_021.lock_rotations_4d = False
ob_sphere_021.empty_display_type = 'ARROWS'
ob_sphere_021.color = (0.0, 0.0, 0.0, 1.0)
ob_sphere_021.lineart.crease_threshold = 0.0
ob_sphere_020.location = (4.282, 4.553, 1.759)
ob_sphere_020.scale = (0.5, 0.5, 0.5)
ob_sphere_020.lock_rotations_4d = False
ob_sphere_020.empty_display_type = 'ARROWS'
ob_sphere_020.color = (0.0, 0.0, 0.0, 1.0)
ob_sphere_020.lineart.crease_threshold = 0.0
ob_sphere_019.location = (-2.021, 4.559, 1.782)
ob_sphere_019.scale = (0.5, 0.5, 0.5)
ob_sphere_019.lock_rotations_4d = False
ob_sphere_019.empty_display_type = 'ARROWS'
ob_sphere_019.color = (0.0, 0.0, 0.0, 1.0)
ob_sphere_019.lineart.crease_threshold = 0.0
ob_sphere_018.location = (2.974, 4.269, 0.7024)
ob_sphere_018.scale = (0.5, 0.5, 0.5)
ob_sphere_018.lock_rotations_4d = False
ob_sphere_018.empty_display_type = 'ARROWS'
ob_sphere_018.color = (0.0, 0.0, 0.0, 1.0)
ob_sphere_018.lineart.crease_threshold = 0.0
ob_sphere_017.location = (4.14, 0.01173, 0.7024)
ob_sphere_017.scale = (0.5, 0.5, 0.5)
ob_sphere_017.lock_rotations_4d = False
ob_sphere_017.empty_display_type = 'ARROWS'
ob_sphere_017.color = (0.0, 0.0, 0.0, 1.0)
ob_sphere_017.lineart.crease_threshold = 0.0
ob_sphere_016.location = (-0.8555, -2.177, 0.7024)
ob_sphere_016.scale = (0.5, 0.5, 0.5)
ob_sphere_016.lock_rotations_4d = False
ob_sphere_016.empty_display_type = 'ARROWS'
ob_sphere_016.color = (0.0, 0.0, 0.0, 1.0)
ob_sphere_016.lineart.crease_threshold = 0.0
ob_sphere_015.location = (-3.924, -1.677, 0.7024)
ob_sphere_015.scale = (0.5, 0.5, 0.5)
ob_sphere_015.lock_rotations_4d = False
ob_sphere_015.empty_display_type = 'ARROWS'
ob_sphere_015.color = (0.0, 0.0, 0.0, 1.0)
ob_sphere_015.lineart.crease_threshold = 0.0
ob_sphere_014.location = (2.157, -1.439, -1.301)
ob_sphere_014.scale = (1.154, 1.154, 1.154)
ob_sphere_014.lock_rotations_4d = False
ob_sphere_014.empty_display_type = 'ARROWS'
ob_sphere_014.color = (0.0, 0.0, 0.0, 1.0)
ob_sphere_014.lineart.crease_threshold = 0.0
ob_sphere_013.location = (-2.238, 0.8977, -0.5685)
ob_sphere_013.scale = (1.51, 1.51, 1.51)
ob_sphere_013.lock_rotations_4d = False
ob_sphere_013.empty_display_type = 'ARROWS'
ob_sphere_013.color = (0.0, 0.0, 0.0, 1.0)
ob_sphere_013.lineart.crease_threshold = 0.0
ob_sphere_012.location = (1.224, 1.433, 2.26)
ob_sphere_012.scale = (1.532, 1.532, 1.532)
ob_sphere_012.lock_rotations_4d = False
ob_sphere_012.empty_display_type = 'ARROWS'
ob_sphere_012.color = (0.0, 0.0, 0.0, 1.0)
ob_sphere_012.lineart.crease_threshold = 0.0
ob_sphere_008.location = (-1.355, 3.294, 0.7024)
ob_sphere_008.scale = (0.5, 0.5, 0.5)
ob_sphere_008.lock_rotations_4d = False
ob_sphere_008.empty_display_type = 'ARROWS'
ob_sphere_008.color = (0.0, 0.0, 0.0, 1.0)
ob_sphere_008.lineart.crease_threshold = 0.0
ob_sphere.location = (0.5045, 2.76, 0.3962)
ob_sphere.scale = (-1.48, -1.48, -1.48)
ob_sphere.lock_rotations_4d = False
ob_sphere.empty_display_type = 'ARROWS'
ob_sphere.color = (0.0, 0.0, 0.0, 1.0)
ob_sphere.lineart.crease_threshold = 0.0

# ---- collection membership
col_collection_1.objects.link(ob_sphere_004)
col_collection_1.objects.link(ob_sphere_003)
col_collection_1.objects.link(ob_sphere_002)
col_collection_1.objects.link(ob_sphere_001)
col_collection_1.objects.link(ob_sphere_021)
col_collection_1.objects.link(ob_sphere_020)
col_collection_1.objects.link(ob_sphere_019)
col_collection_1.objects.link(ob_sphere_018)
col_collection_1.objects.link(ob_sphere_017)
col_collection_1.objects.link(ob_sphere_016)
col_collection_1.objects.link(ob_sphere_015)
col_collection_1.objects.link(ob_sphere_014)
col_collection_1.objects.link(ob_sphere_013)
col_collection_1.objects.link(ob_sphere_012)
col_collection_1.objects.link(ob_sphere_008)
col_collection_1.objects.link(ob_sphere)

# ---- scene / render settings (as saved in the file)
scene.frame_start = 1; scene.frame_end = 250; scene.frame_set(1)
scene.render.engine = 'BLENDER_EEVEE_NEXT'
scene.render.image_settings.file_format = 'JPEG'
scene.render.image_settings.color_mode = 'RGB'
scene.render.image_settings.compression = 90
scene.render.resolution_x = 800
scene.render.resolution_y = 600
scene.render.resolution_percentage = 25
scene.render.pixel_aspect_x = 100.0
scene.render.pixel_aspect_y = 100.0
scene.render.fps = 25
scene.render.dither_intensity = 0.0
scene.render.use_compositing = False
scene.render.use_sequencer = False
scene.render.bake_bias = 0.0
scene.render.use_stamp_time = False
scene.render.use_stamp_date = False
scene.render.use_stamp_frame = False
scene.render.use_stamp_camera = False
scene.render.use_stamp_scene = False
scene.render.use_stamp_filename = False
scene.render.use_stamp_render_time = False
scene.render.stamp_font_size = 0
scene.cycles.use_denoising = False
scene.cycles.samples = 10
scene.cycles.sampling_pattern = 'TABULATED_SOBOL'
scene.cycles.light_sampling_threshold = 0.0
scene.cycles.use_adaptive_sampling = False
scene.cycles.use_light_tree = False
scene.cycles.blur_glossy = 0.0
scene.cycles.volume_bounces = 1
scene.cycles.pixel_filter_type = 'GAUSSIAN'
scene.cycles.sample_clamp_indirect = 0.0
scene.view_settings.view_transform = 'Raw'
bpy.context.view_layer.update()

# ---- added for rendering (the .blend has no active camera): camera
cam_auto = bpy.data.cameras.new('AutoCamera')
cam_auto.lens = 50.0
cam_auto.sensor_width = 36.0
cam_auto.clip_end = 1000.0
ob_auto_camera = bpy.data.objects.new('AutoCamera', cam_auto)
scene.collection.objects.link(ob_auto_camera)
ob_auto_camera.location = (16.231, -18.9602, 11.8621)
ob_auto_camera.rotation_euler = (1.09748, -7.21219e-08, 0.694738)
scene.camera = ob_auto_camera
bpy.context.view_layer.update()
